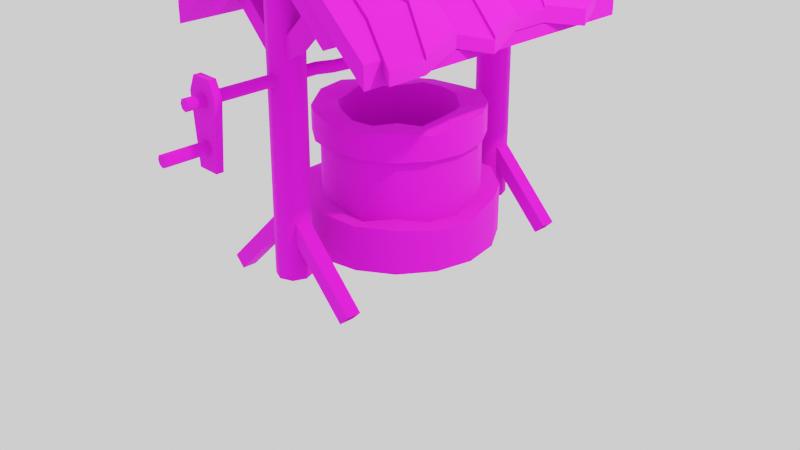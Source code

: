 # Source: well.blend  (saved by Blender 2.90.8; exported with 4.5.12 LTS)
import bpy
from mathutils import Matrix  # noqa: F401  (used for matrix-valued properties, if any)

bpy.ops.wm.read_factory_settings(use_empty=True)
scene = bpy.context.scene
scene.name = 'Scene'

# ---- collections
col_collection = bpy.data.collections.new('Collection'); scene.collection.children.link(col_collection)

# ---- images (referenced by path relative to the original .blend; pixels are not part of the script)
import os
ASSET_DIR = os.environ.get("B2B_ASSET_DIR", "")  # directory of the original .blend (textures are referenced by path, not embedded)
HERE = os.path.dirname(os.path.abspath(__file__))  # packed textures are extracted next to this script under _unpacked/

def load_image(name, relpath, width, height, colorspace="sRGB"):
    """Load a texture the original file referenced (path relative to the .blend, or extracted next to this script)."""
    p = next((c for c in (os.path.join(HERE, relpath), os.path.join(ASSET_DIR, relpath)) if relpath and os.path.exists(c)), "")
    if p:
        img = bpy.data.images.load(p, check_existing=True)
        img.name = name
    else:  # same state as the original file: an image datablock whose file is absent (Cycles renders it pink)
        img = bpy.data.images.new(name, width, height)
        img.source = "FILE"
        img.filepath = "//" + (relpath or name)
    img.colorspace_settings.name = colorspace
    return img
img_well_png = load_image('well.png', 'well.png', 1024, 1024, 'sRGB')
img_well2 = load_image('Well2', '', 1024, 1024, 'sRGB')

# ---- materials (node trees are filled in below, after node groups)
mat_material_001 = bpy.data.materials.new('Material.001')

# ---- node groups
ng_auto_smooth = bpy.data.node_groups.new('Auto Smooth', 'GeometryNodeTree')
_s = ng_auto_smooth.interface.new_socket(name='Geometry', in_out='OUTPUT', socket_type='NodeSocketGeometry')
_s = ng_auto_smooth.interface.new_socket(name='Geometry', in_out='INPUT', socket_type='NodeSocketGeometry')
_s = ng_auto_smooth.interface.new_socket(name='Angle', in_out='INPUT', socket_type='NodeSocketFloat')
_s.subtype = 'ANGLE'
_s.min_value = 0.0
_s.max_value = 3.142
ng_auto_smooth.is_modifier = True
_N = ng_auto_smooth.nodes; _L = ng_auto_smooth.links
n0 = _N.new('NodeGroupOutput'); n0.name = 'Group Output'; n0.location = (480, -100)
n1 = _N.new('NodeGroupInput'); n1.name = 'Group Input'; n1.location = (-420, -300)
n2 = _N.new('NodeGroupInput'); n2.name = 'Group Input.001'; n2.location = (-60, -100)
n3 = _N.new('GeometryNodeSetShadeSmooth'); n3.name = 'Set Shade Smooth'; n3.location = (120, -100)
n3.domain = 'EDGE'
n4 = _N.new('GeometryNodeSetShadeSmooth'); n4.name = 'Set Shade Smooth.001'; n4.location = (300, -100)
n5 = _N.new('GeometryNodeInputMeshEdgeAngle'); n5.name = 'Edge Angle'; n5.location = (-420, -220)
n6 = _N.new('GeometryNodeInputEdgeSmooth'); n6.name = 'Is Edge Smooth'; n6.location = (-60, -160)
n7 = _N.new('GeometryNodeInputShadeSmooth'); n7.name = 'Is Face Smooth'; n7.location = (-240, -340)
n8 = _N.new('FunctionNodeBooleanMath'); n8.name = 'Boolean Math'; n8.location = (-60, -220)
n9 = _N.new('FunctionNodeCompare'); n9.name = 'Compare'; n9.location = (-240, -180)
n9.operation = 'LESS_EQUAL'
_L.new(n5.outputs[0], n9.inputs[0])
_L.new(n4.outputs[0], n0.inputs[0])
_L.new(n1.outputs[1], n9.inputs[1])
_L.new(n9.outputs[0], n8.inputs[0])
_L.new(n7.outputs[0], n8.inputs[1])
_L.new(n2.outputs[0], n3.inputs[0])
_L.new(n6.outputs[0], n3.inputs[1])
_L.new(n3.outputs[0], n4.inputs[0])
_L.new(n8.outputs[0], n3.inputs[2])
n0.is_active_output = True

# ---- material node trees
mat_material_001.use_nodes = True; mat_material_001.node_tree.nodes.clear()
_N = mat_material_001.node_tree.nodes; _L = mat_material_001.node_tree.links
n0 = _N.new('ShaderNodeMapping'); n0.name = 'Mapping'; n0.location = (-606, 221)
n0.width = 240
n1 = _N.new('ShaderNodeTexCoord'); n1.name = 'Texture Coordinate'; n1.location = (-806, 204)
n2 = _N.new('ShaderNodeTexImage'); n2.name = 'Image Texture'; n2.location = (-258, 277)
n2.image = img_well_png
n3 = _N.new('ShaderNodeOutputMaterial'); n3.name = 'Material Output'; n3.location = (777, 292)
n4 = _N.new('ShaderNodeBsdfPrincipled'); n4.name = 'Principled BSDF'; n4.location = (479, 302)
n4.distribution = 'GGX'
n4.subsurface_method = 'BURLEY'
n4.inputs[2].default_value = 1.0
n4.inputs[3].default_value = 1.45
n4.inputs[27].default_value = (0.0, 0.0, 0.0, 1.0)
n4.inputs[28].default_value = 1.0
n5 = _N.new('ShaderNodeMix'); n5.name = 'Mix'; n5.location = (82, 237)
n5.data_type = 'RGBA'
n5.blend_type = 'MULTIPLY'
n6 = _N.new('ShaderNodeAmbientOcclusion'); n6.name = 'Ambient Occlusion'; n6.location = (-170, -53)
n7 = _N.new('ShaderNodeTexImage'); n7.name = 'Image Texture.001'; n7.location = (106, -171)
n7.image = img_well2
_L.new(n4.outputs[0], n3.inputs[0])
_L.new(n2.outputs[0], n5.inputs[6])
_L.new(n0.outputs[0], n2.inputs[0])
_L.new(n1.outputs[2], n0.inputs[0])
_L.new(n6.outputs[0], n5.inputs[7])
_L.new(n5.outputs[2], n4.inputs[0])
n3.is_active_output = True

# ---- world
world_world = bpy.data.worlds.new('World'); scene.world = world_world
world_world.use_nodes = True; world_world.node_tree.nodes.clear()
_N = world_world.node_tree.nodes; _L = world_world.node_tree.links
n0 = _N.new('ShaderNodeOutputWorld'); n0.name = 'World Output'; n0.location = (300, 300)
n1 = _N.new('ShaderNodeBackground'); n1.name = 'Background'; n1.location = (10, 300)
n1.inputs[0].default_value = (1.0, 1.0, 1.0, 1.0)
_L.new(n1.outputs[0], n0.inputs[0])
n0.is_active_output = True
world_world.color = (0.05088, 0.05088, 0.05088)
world_world.use_sun_shadow = False
world_world.sun_shadow_jitter_overblur = 0.0

# ---- cameras
cam_camera = bpy.data.cameras.new('Camera')
cam_camera.clip_end = 100.0
cam_camera.ortho_scale = 7.314

# ---- lights
light_light = bpy.data.lights.new('Light', 'POINT')
light_light.color = (1.0, 0.7304, 0.5025)
light_light.transmission_factor = 0.0
light_light.energy = 2000.0
light_light.shadow_soft_size = 0.1
light_light.shadow_maximum_resolution = 0.006
light_light.use_absolute_resolution = True

# ---- meshes
me_circle = bpy.data.meshes.new('Circle')
me_circle.from_pydata([(0.0, 1.0, -0.09568), (-0.3827, 0.9239, -0.09568), (-0.7071, 0.7071, -0.09568), (-0.9239, 0.3827, -0.09568), (-1.0, -4.371e-08, -0.09568), (-0.9239, -0.3827, -0.09568), (-0.7071, -0.7071, -0.09568), (-0.3827, -0.9239, -0.09568), (-1.51e-07, -1.0, -0.09568), (0.3827, -0.9239, -0.09568), (0.7071, -0.7071, -0.09568), (0.9239, -0.3827, -0.09568), (1.0, 1.192e-08, -0.09568), (0.9239, 0.3827, -0.09568), (0.7071, 0.7071, -0.09568), (0.3827, 0.9239, -0.09568), (0.0, 1.0, 0.3652), (-0.3827, 0.9239, 0.396), (-0.7071, 0.7071, 0.3366), (-0.9239, 0.3827, 0.2927), (-1.0, -4.371e-08, 0.3652), (-0.9239, -0.3827, 0.396), (-0.7071, -0.7071, 0.3261), (-0.3827, -0.9239, 0.3366), (-1.51e-07, -1.0, 0.3951), (0.3827, -0.9239, 0.3652), (0.7071, -0.7071, 0.3652), (0.9239, -0.3827, 0.3366), (1.0, 1.192e-08, 0.3366), (0.9239, 0.3827, 0.4246), (0.7071, 0.7071, 0.396), (0.3827, 0.9239, 0.4246), (-0.003412, 0.8116, 0.396), (-0.3159, 0.7494, 0.396), (-0.5809, 0.5724, 0.396), (-0.7579, 0.3074, 0.3366), (-0.8201, -0.005106, 0.396), (-0.7422, -0.3024, 0.396), (-0.5465, -0.5465, 0.396), (-0.2958, -0.714, 0.396), (-0.003412, -0.7906, 0.3891), (0.3091, -0.7596, 0.3366), (0.5741, -0.5826, 0.396), (0.7511, -0.3176, 0.3366), (0.8133, -0.005106, 0.3366), (0.7511, 0.3074, 0.396), (0.5741, 0.5724, 0.396), (0.3091, 0.7494, 0.396), (-0.003412, 0.8116, 0.9712), (-0.3159, 0.7494, 0.9712), (-0.5809, 0.5724, 0.9712), (-0.7579, 0.3074, 0.9712), (-0.8201, -0.005106, 0.9712), (-0.7422, -0.3024, 0.9712), (-0.5465, -0.5465, 0.9712), (-0.2958, -0.714, 0.9712), (-0.003412, -0.7906, 0.9712), (0.3091, -0.7596, 0.9712), (0.5741, -0.5826, 0.9712), (0.7511, -0.3176, 0.9712), (0.8133, -0.005106, 0.9712), (0.7511, 0.3074, 0.9712), (0.5741, 0.5724, 0.9712), (0.3091, 0.7494, 0.9712), (3.254e-10, 0.8549, 0.9712), (-0.3271, 0.7898, 0.9712), (-0.6045, 0.6045, 0.9712), (-0.7898, 0.3271, 0.9712), (-0.8549, -3.535e-08, 0.9712), (-0.7898, -0.3271, 0.9712), (-0.6045, -0.6045, 0.9712), (-0.3271, -0.7898, 0.9712), (-1.288e-07, -0.8549, 0.9712), (0.3271, -0.7898, 0.9712), (0.6045, -0.6045, 0.9712), (0.7898, -0.3271, 0.9712), (0.8549, 1.221e-08, 0.9712), (0.7898, 0.3271, 0.9712), (0.6045, 0.6045, 0.9712), (0.3271, 0.7898, 0.9712), (3.254e-10, 0.8549, 1.217), (-0.3271, 0.7898, 1.217), (-0.6045, 0.6045, 1.217), (-0.7898, 0.3271, 1.217), (-0.8549, -3.535e-08, 1.265), (-0.7898, -0.3271, 1.265), (-0.6045, -0.6045, 1.217), (-0.3271, -0.7898, 1.265), (-1.288e-07, -0.8549, 1.217), (0.3271, -0.7898, 1.217), (0.6045, -0.6045, 1.265), (0.7898, -0.3271, 1.217), (0.8549, 1.221e-08, 1.265), (0.7898, 0.3271, 1.265), (0.6045, 0.6045, 1.265), (0.3271, 0.7898, 1.265), (-1.509e-08, 0.5945, 1.265), (-0.2275, 0.5492, 1.265), (-0.4204, 0.4204, 1.217), (-0.5492, 0.2275, 1.217), (-0.5945, -2.685e-08, 1.265), (-0.5492, -0.2275, 1.217), (-0.4204, -0.4204, 1.265), (-0.2275, -0.5492, 1.265), (-1.049e-07, -0.5945, 1.217), (0.2275, -0.5492, 1.217), (0.4204, -0.4204, 1.265), (0.5492, -0.2275, 1.217), (0.5945, 6.223e-09, 1.265), (0.5492, 0.2275, 1.265), (0.4204, 0.4204, 1.217), (0.2275, 0.5492, 1.265), (-1.509e-08, 0.5945, 0.07221), (-0.2275, 0.5492, 0.07221), (-0.4204, 0.4204, 0.07221), (-0.5492, 0.2275, 0.07221), (-0.5945, -2.685e-08, 0.07221), (-0.5492, -0.2275, 0.07221), (-0.4204, -0.4204, 0.07221), (-0.2275, -0.5492, 0.07221), (-1.049e-07, -0.5945, 0.07221), (0.2275, -0.5492, 0.07221), (0.4204, -0.4204, 0.07221), (0.5492, -0.2275, 0.07221), (0.5945, 6.223e-09, 0.07221), (0.5492, 0.2275, 0.07221), (0.4204, 0.4204, 0.07221), (0.2275, 0.5492, 0.07221), (-4.703e-08, 5.588e-09, 0.07221)], [], [(12, 28, 27, 11), (5, 21, 20, 4), (13, 29, 28, 12), (6, 22, 21, 5), (14, 30, 29, 13), (7, 23, 22, 6), (15, 31, 30, 14), (8, 24, 23, 7), (1, 17, 16, 0), (0, 16, 31, 15), (9, 25, 24, 8), (2, 18, 17, 1), (10, 26, 25, 9), (3, 19, 18, 2), (11, 27, 26, 10), (4, 20, 19, 3), (19, 35, 34, 18), (27, 43, 42, 26), (20, 36, 35, 19), (28, 44, 43, 27), (21, 37, 36, 20), (29, 45, 44, 28), (22, 38, 37, 21), (30, 46, 45, 29), (23, 39, 38, 22), (31, 47, 46, 30), (24, 40, 39, 23), (17, 33, 32, 16), (16, 32, 47, 31), (25, 41, 40, 24), (18, 34, 33, 17), (26, 42, 41, 25), (40, 56, 55, 39), (33, 49, 48, 32), (32, 48, 63, 47), (41, 57, 56, 40), (34, 50, 49, 33), (42, 58, 57, 41), (35, 51, 50, 34), (43, 59, 58, 42), (36, 52, 51, 35), (44, 60, 59, 43), (37, 53, 52, 36), (45, 61, 60, 44), (38, 54, 53, 37), (46, 62, 61, 45), (39, 55, 54, 38), (47, 63, 62, 46), (61, 77, 76, 60), (54, 70, 69, 53), (62, 78, 77, 61), (55, 71, 70, 54), (63, 79, 78, 62), (56, 72, 71, 55), (49, 65, 64, 48), (48, 64, 79, 63), (57, 73, 72, 56), (50, 66, 65, 49), (58, 74, 73, 57), (51, 67, 66, 50), (59, 75, 74, 58), (52, 68, 67, 51), (60, 76, 75, 59), (53, 69, 68, 52), (75, 91, 90, 74), (68, 84, 83, 67), (76, 92, 91, 75), (69, 85, 84, 68), (77, 93, 92, 76), (70, 86, 85, 69), (78, 94, 93, 77), (71, 87, 86, 70), (79, 95, 94, 78), (72, 88, 87, 71), (65, 81, 80, 64), (64, 80, 95, 79), (73, 89, 88, 72), (66, 82, 81, 65), (74, 90, 89, 73), (67, 83, 82, 66), (81, 97, 96, 80), (80, 96, 111, 95), (89, 105, 104, 88), (82, 98, 97, 81), (90, 106, 105, 89), (83, 99, 98, 82), (91, 107, 106, 90), (84, 100, 99, 83), (92, 108, 107, 91), (85, 101, 100, 84), (93, 109, 108, 92), (86, 102, 101, 85), (94, 110, 109, 93), (87, 103, 102, 86), (95, 111, 110, 94), (88, 104, 103, 87), (102, 118, 117, 101), (110, 126, 125, 109), (103, 119, 118, 102), (111, 127, 126, 110), (104, 120, 119, 103), (97, 113, 112, 96), (96, 112, 127, 111), (105, 121, 120, 104), (98, 114, 113, 97), (106, 122, 121, 105), (99, 115, 114, 98), (107, 123, 122, 106), (100, 116, 115, 99), (108, 124, 123, 107), (101, 117, 116, 100), (109, 125, 124, 108), (123, 128, 122), (116, 128, 115), (124, 128, 123), (117, 128, 116), (125, 128, 124), (118, 128, 117), (126, 128, 125), (119, 128, 118), (127, 128, 126), (120, 128, 119), (113, 128, 112), (112, 128, 127), (121, 128, 120), (114, 128, 113), (122, 128, 121), (115, 128, 114)])
me_circle.polygons.foreach_set('use_smooth', [True] * 128)
_uv = me_circle.uv_layers.new(name='UVMap')
_uv.uv.foreach_set('vector', [0.5407, 0.8791, 0.531, 0.8791, 0.531, 0.8871, 0.5407, 0.8871, 0.9553, 0.4147, 0.9664, 0.4147, 0.9657, 0.406, 0.9553, 0.406, 0.5407, 0.8704, 0.529, 0.8704, 0.531, 0.8791, 0.5407, 0.8791, 0.9553, 0.4227, 0.9648, 0.4227, 0.9664, 0.4147, 0.9553, 0.4147, 0.5407, 0.8623, 0.5296, 0.8623, 0.529, 0.8704, 0.5407, 0.8704, 0.8429, 0.9189, 0.8526, 0.9189, 0.8524, 0.9126, 0.8429, 0.9126, 0.5407, 0.8426, 0.529, 0.8426, 0.5296, 0.8487, 0.5407, 0.8487, 0.8429, 0.9269, 0.854, 0.9269, 0.8526, 0.9189, 0.8429, 0.9189, 0.5407, 0.8258, 0.5296, 0.8258, 0.5303, 0.8345, 0.5407, 0.8345, 0.5407, 0.8345, 0.5303, 0.8345, 0.529, 0.8426, 0.5407, 0.8426, 0.8429, 0.9356, 0.8533, 0.9356, 0.854, 0.9269, 0.8429, 0.9269, 0.5407, 0.8178, 0.531, 0.8178, 0.5296, 0.8258, 0.5407, 0.8258, 0.8429, 0.9436, 0.8533, 0.9436, 0.8533, 0.9356, 0.8429, 0.9356, 0.5407, 0.8116, 0.532, 0.8116, 0.531, 0.8178, 0.5407, 0.8178, 0.5407, 0.8871, 0.531, 0.8871, 0.5303, 0.8933, 0.5407, 0.8933, 0.9553, 0.406, 0.9657, 0.406, 0.9641, 0.398, 0.9553, 0.398, 0.2168, 0.7496, 0.2177, 0.7456, 0.2111, 0.7428, 0.2087, 0.7462, 0.2256, 0.7058, 0.2249, 0.7099, 0.2316, 0.7126, 0.2337, 0.7091, 0.2256, 0.7495, 0.2249, 0.7455, 0.2177, 0.7456, 0.2168, 0.7496, 0.2168, 0.7058, 0.2178, 0.7099, 0.2249, 0.7099, 0.2256, 0.7058, 0.2337, 0.7462, 0.2311, 0.7426, 0.2249, 0.7455, 0.2256, 0.7495, 0.2087, 0.7091, 0.2111, 0.7125, 0.2178, 0.7099, 0.2168, 0.7058, 0.2399, 0.7401, 0.2357, 0.7372, 0.2311, 0.7426, 0.2337, 0.7462, 0.2025, 0.7152, 0.2061, 0.7176, 0.2111, 0.7125, 0.2087, 0.7091, 0.2433, 0.732, 0.2383, 0.731, 0.2357, 0.7372, 0.2399, 0.7401, 0.1991, 0.7232, 0.2033, 0.7241, 0.2061, 0.7176, 0.2025, 0.7152, 0.2433, 0.7233, 0.2387, 0.7243, 0.2383, 0.731, 0.2433, 0.732, 0.2025, 0.74, 0.206, 0.7378, 0.2033, 0.7312, 0.1991, 0.732, 0.1991, 0.732, 0.2033, 0.7312, 0.2033, 0.7241, 0.1991, 0.7232, 0.2399, 0.7153, 0.2366, 0.7176, 0.2387, 0.7243, 0.2433, 0.7233, 0.2087, 0.7462, 0.2111, 0.7428, 0.206, 0.7378, 0.2025, 0.74, 0.2337, 0.7091, 0.2316, 0.7126, 0.2366, 0.7176, 0.2399, 0.7153, 0.9191, 0.9223, 0.906, 0.9223, 0.906, 0.9284, 0.919, 0.9284, 0.3904, 0.736, 0.4034, 0.736, 0.4034, 0.7289, 0.3904, 0.7289, 0.3904, 0.7289, 0.4034, 0.7289, 0.4034, 0.7224, 0.3904, 0.7224, 0.9203, 0.9153, 0.906, 0.9153, 0.906, 0.9223, 0.9191, 0.9223, 0.3904, 0.7426, 0.4034, 0.7426, 0.4034, 0.736, 0.3904, 0.736, 0.919, 0.9088, 0.906, 0.9088, 0.906, 0.9153, 0.9203, 0.9153, 0.3891, 0.7476, 0.4034, 0.7476, 0.4034, 0.7426, 0.3904, 0.7426, 0.9336, 0.4183, 0.9193, 0.4183, 0.9193, 0.4233, 0.9322, 0.4233, 0.7553, 0.4079, 0.7682, 0.4079, 0.7682, 0.4013, 0.7539, 0.4013, 0.9336, 0.4117, 0.9193, 0.4117, 0.9193, 0.4183, 0.9336, 0.4183, 0.7553, 0.4147, 0.7682, 0.4147, 0.7682, 0.4079, 0.7553, 0.4079, 0.9322, 0.4046, 0.9193, 0.4046, 0.9193, 0.4117, 0.9336, 0.4117, 0.7553, 0.4209, 0.7682, 0.4209, 0.7682, 0.4147, 0.7553, 0.4147, 0.9322, 0.3981, 0.9193, 0.3981, 0.9193, 0.4046, 0.9322, 0.4046, 0.919, 0.9284, 0.906, 0.9284, 0.906, 0.9332, 0.919, 0.9332, 0.3904, 0.7224, 0.4034, 0.7224, 0.4034, 0.7173, 0.3904, 0.7173, 0.7576, 0.9281, 0.7566, 0.9282, 0.7595, 0.9351, 0.7603, 0.9346, 0.7925, 0.9278, 0.7943, 0.9282, 0.7943, 0.9207, 0.7931, 0.9209, 0.7576, 0.921, 0.7566, 0.9207, 0.7566, 0.9282, 0.7576, 0.9281, 0.7899, 0.934, 0.7915, 0.9351, 0.7943, 0.9282, 0.7925, 0.9278, 0.7603, 0.9144, 0.7595, 0.9139, 0.7566, 0.9207, 0.7576, 0.921, 0.7854, 0.9391, 0.7862, 0.9403, 0.7915, 0.9351, 0.7899, 0.934, 0.772, 0.9066, 0.7717, 0.9058, 0.7648, 0.9086, 0.7654, 0.9094, 0.7654, 0.9094, 0.7648, 0.9086, 0.7595, 0.9139, 0.7603, 0.9144, 0.7792, 0.9424, 0.7792, 0.9432, 0.7862, 0.9403, 0.7854, 0.9391, 0.7792, 0.9066, 0.7792, 0.9058, 0.7717, 0.9058, 0.772, 0.9066, 0.772, 0.9424, 0.7717, 0.9432, 0.7792, 0.9432, 0.7792, 0.9424, 0.7858, 0.9094, 0.7862, 0.9086, 0.7792, 0.9058, 0.7792, 0.9066, 0.7654, 0.9397, 0.7648, 0.9403, 0.7717, 0.9432, 0.772, 0.9424, 0.7909, 0.9144, 0.7915, 0.9139, 0.7862, 0.9086, 0.7858, 0.9094, 0.7603, 0.9346, 0.7595, 0.9351, 0.7648, 0.9403, 0.7654, 0.9397, 0.7931, 0.9209, 0.7943, 0.9207, 0.7915, 0.9139, 0.7909, 0.9144, 0.6305, 0.9708, 0.6249, 0.9708, 0.6239, 0.9761, 0.6305, 0.9761, 0.779, 0.416, 0.7724, 0.416, 0.7735, 0.4228, 0.779, 0.4228, 0.6305, 0.964, 0.6239, 0.964, 0.6249, 0.9708, 0.6305, 0.9708, 0.779, 0.4086, 0.7724, 0.4086, 0.7724, 0.416, 0.779, 0.416, 0.6305, 0.9565, 0.6239, 0.9565, 0.6239, 0.964, 0.6305, 0.964, 0.779, 0.4016, 0.7735, 0.4016, 0.7724, 0.4086, 0.779, 0.4086, 0.6305, 0.9496, 0.6239, 0.9496, 0.6239, 0.9565, 0.6305, 0.9565, 0.6146, 0.955, 0.6212, 0.955, 0.6201, 0.9497, 0.6146, 0.9497, 0.7408, 0.9085, 0.7474, 0.9085, 0.7474, 0.9033, 0.7408, 0.9033, 0.6146, 0.9619, 0.6201, 0.9619, 0.6212, 0.955, 0.6146, 0.955, 0.7408, 0.9229, 0.7463, 0.9229, 0.7463, 0.9154, 0.7408, 0.9154, 0.7408, 0.9154, 0.7463, 0.9154, 0.7474, 0.9085, 0.7408, 0.9085, 0.6146, 0.9693, 0.6201, 0.9693, 0.6201, 0.9619, 0.6146, 0.9619, 0.7408, 0.9297, 0.7463, 0.9297, 0.7463, 0.9229, 0.7408, 0.9229, 0.6146, 0.9762, 0.6212, 0.9762, 0.6201, 0.9693, 0.6146, 0.9693, 0.7408, 0.935, 0.7463, 0.935, 0.7463, 0.9297, 0.7408, 0.9297, 0.2129, 0.9097, 0.2141, 0.9154, 0.2193, 0.9154, 0.2204, 0.9097, 0.2204, 0.9097, 0.2193, 0.9154, 0.2241, 0.9173, 0.2274, 0.9125, 0.2204, 0.947, 0.2193, 0.9414, 0.2141, 0.9414, 0.2129, 0.947, 0.206, 0.9125, 0.2092, 0.9173, 0.2141, 0.9154, 0.2129, 0.9097, 0.2274, 0.9442, 0.2241, 0.9394, 0.2193, 0.9414, 0.2204, 0.947, 0.2007, 0.9178, 0.2056, 0.921, 0.2092, 0.9173, 0.206, 0.9125, 0.2327, 0.9389, 0.2278, 0.9357, 0.2241, 0.9394, 0.2274, 0.9442, 0.1978, 0.9246, 0.2036, 0.9258, 0.2056, 0.921, 0.2007, 0.9178, 0.2356, 0.9321, 0.2298, 0.9309, 0.2278, 0.9357, 0.2327, 0.9389, 0.1978, 0.9321, 0.2036, 0.9309, 0.2036, 0.9258, 0.1978, 0.9246, 0.2356, 0.9246, 0.2298, 0.9258, 0.2298, 0.9309, 0.2356, 0.9321, 0.2007, 0.9389, 0.2056, 0.9357, 0.2036, 0.9309, 0.1978, 0.9321, 0.2327, 0.9178, 0.2278, 0.921, 0.2298, 0.9258, 0.2356, 0.9246, 0.206, 0.9442, 0.2093, 0.9394, 0.2056, 0.9357, 0.2007, 0.9389, 0.2274, 0.9125, 0.2241, 0.9173, 0.2278, 0.921, 0.2327, 0.9178, 0.2129, 0.947, 0.2141, 0.9414, 0.2093, 0.9394, 0.206, 0.9442, 0.5202, 0.9437, 0.5202, 0.9703, 0.525, 0.9703, 0.525, 0.9448, 0.169, 0.9095, 0.169, 0.935, 0.1738, 0.935, 0.1738, 0.9084, 0.5165, 0.9437, 0.5165, 0.9703, 0.5202, 0.9703, 0.5202, 0.9437, 0.727, 0.9856, 0.727, 0.959, 0.7233, 0.959, 0.7233, 0.9846, 0.2077, 0.9609, 0.2077, 0.9864, 0.2126, 0.9864, 0.2126, 0.9598, 0.7371, 0.9856, 0.7371, 0.959, 0.7318, 0.959, 0.7318, 0.9856, 0.7318, 0.9856, 0.7318, 0.959, 0.727, 0.959, 0.727, 0.9856, 0.2025, 0.9609, 0.2025, 0.9864, 0.2077, 0.9864, 0.2077, 0.9609, 0.7419, 0.9846, 0.7419, 0.959, 0.7371, 0.959, 0.7371, 0.9856, 0.1977, 0.9598, 0.1977, 0.9864, 0.2025, 0.9864, 0.2025, 0.9609, 0.5351, 0.9448, 0.5351, 0.9703, 0.5388, 0.9703, 0.5388, 0.9448, 0.194, 0.9609, 0.194, 0.9864, 0.1977, 0.9864, 0.1977, 0.9598, 0.5302, 0.9437, 0.5302, 0.9703, 0.5351, 0.9703, 0.5351, 0.9448, 0.179, 0.9084, 0.179, 0.935, 0.1838, 0.935, 0.1838, 0.9095, 0.525, 0.9448, 0.525, 0.9703, 0.5302, 0.9703, 0.5302, 0.9437, 0.1738, 0.9084, 0.1738, 0.935, 0.179, 0.935, 0.179, 0.9084, 0.9289, 0.9646, 0.94, 0.9719, 0.9326, 0.9609, 0.9532, 0.9745, 0.94, 0.9719, 0.9512, 0.9793, 0.9269, 0.9693, 0.94, 0.9719, 0.9289, 0.9646, 0.9532, 0.9693, 0.94, 0.9719, 0.9532, 0.9745, 0.9269, 0.9745, 0.94, 0.9719, 0.9269, 0.9693, 0.9512, 0.9646, 0.94, 0.9719, 0.9532, 0.9693, 0.9289, 0.9793, 0.94, 0.9719, 0.9269, 0.9745, 0.9475, 0.9609, 0.94, 0.9719, 0.9512, 0.9646, 0.9326, 0.9829, 0.94, 0.9719, 0.9289, 0.9793, 0.9427, 0.9589, 0.94, 0.9719, 0.9475, 0.9609, 0.9427, 0.9849, 0.94, 0.9719, 0.9374, 0.9849, 0.9374, 0.9849, 0.94, 0.9719, 0.9326, 0.9829, 0.9374, 0.9589, 0.94, 0.9719, 0.9427, 0.9589, 0.9475, 0.9829, 0.94, 0.9719, 0.9427, 0.9849, 0.9326, 0.9609, 0.94, 0.9719, 0.9374, 0.9589, 0.9512, 0.9793, 0.94, 0.9719, 0.9475, 0.9829])
me_circle.materials.append(mat_material_001)
me_circle.use_remesh_fix_poles = True
me_circle.use_remesh_preserve_attributes = False
me_circle.use_mirror_vertex_groups = False
me_circle.update()
me_circle_001 = bpy.data.meshes.new('Circle.001')
me_circle_001.from_pydata([(8.524e-09, 0.7397, -0.3722), (-0.5231, 0.5231, -0.3722), (-0.7397, -3.234e-08, -0.3722), (-0.5231, -0.5231, -0.3722), (7.319e-08, -0.7397, -0.3722), (0.5231, -0.5231, -0.3722), (0.7397, 8.821e-09, -0.3722), (0.5231, 0.5231, -0.3722), (4.262e-08, 0.6277, 10.18), (-0.5138, 0.4148, 10.18), (-0.7267, -0.09899, 10.18), (-0.5138, -0.6128, 10.18), (1.062e-07, -0.8257, 10.18), (0.5138, -0.6128, 10.18), (0.7267, -0.09899, 10.18), (0.5138, 0.4148, 10.18)], [], [(6, 14, 13, 5), (4, 12, 11, 3), (2, 10, 9, 1), (7, 15, 14, 6), (5, 13, 12, 4), (3, 11, 10, 2), (1, 9, 8, 0), (0, 8, 15, 7)])
me_circle_001.polygons.foreach_set('use_smooth', [True] * 8)
_uv = me_circle_001.uv_layers.new(name='UVMap')
_uv.uv.foreach_set('vector', [0.7347, 0.4749, 0.7347, 0.7022, 0.7474, 0.7022, 0.7474, 0.4749, 0.3944, 0.376, 0.3944, 0.6034, 0.4072, 0.6034, 0.4072, 0.376, 0.9755, 0.9082, 0.9755, 0.6809, 0.9628, 0.6809, 0.9628, 0.9082, 0.7257, 0.4749, 0.7257, 0.7022, 0.7347, 0.7022, 0.7347, 0.4749, 0.7474, 0.4749, 0.7474, 0.7022, 0.7565, 0.7022, 0.7565, 0.4749, 0.9845, 0.9082, 0.9845, 0.6809, 0.9755, 0.6809, 0.9755, 0.9082, 0.9581, 0.2728, 0.9581, 0.04547, 0.9491, 0.04547, 0.9491, 0.2728, 0.9491, 0.2728, 0.9491, 0.04547, 0.9363, 0.04547, 0.9363, 0.2728])
me_circle_001.materials.append(mat_material_001)
me_circle_001.use_remesh_fix_poles = True
me_circle_001.use_remesh_preserve_attributes = False
me_circle_001.use_mirror_vertex_groups = False
me_circle_001.update()
me_cube_002 = bpy.data.meshes.new('Cube.002')
me_cube_002.from_pydata([(-2.654, -1.0, -1.0), (-2.654, -1.0, 1.0), (-2.654, 1.0, -1.0), (-2.654, 1.0, 1.0), (5.919, -1.0, -1.0), (5.919, -1.0, 1.0), (5.919, 1.0, -1.0), (5.919, 1.0, 1.0), (-2.564, -1.0, -0.8566), (-3.811, -1.0, -0.8566), (-2.564, 1.0, -0.8566), (-3.811, 1.0, -0.8566), (-2.564, -1.0, -14.61), (-3.811, -1.0, -14.61), (-2.564, 1.0, -14.61), (-3.811, 1.0, -14.61)], [], [(2, 3, 7, 6), (4, 5, 1, 0), (2, 6, 4, 0), (7, 3, 1, 5), (10, 14, 15, 11), (12, 8, 9, 13), (10, 8, 12, 14), (15, 13, 9, 11)])
_uv = me_cube_002.uv_layers.new(name='UVMap')
_uv.uv.foreach_set('vector', [0.05403, 0.6588, 0.009004, 0.6588, 0.009004, 0.4676, 0.05403, 0.4676, 0.2431, 0.6588, 0.1981, 0.6588, 0.1981, 0.4676, 0.2431, 0.4676, 0.458, 0.56, 0.458, 0.3688, 0.5031, 0.3688, 0.5031, 0.56, 0.377, 0.3688, 0.377, 0.56, 0.332, 0.56, 0.332, 0.3688, 0.7062, 0.06134, 0.7062, 0.3681, 0.6781, 0.3681, 0.6781, 0.06134, 0.4434, 0.3919, 0.4434, 0.6986, 0.4154, 0.6986, 0.4154, 0.3919, 0.2431, 0.3681, 0.1981, 0.3681, 0.1981, 0.06134, 0.2431, 0.06134, 0.07203, 0.06134, 0.1171, 0.06134, 0.1171, 0.3681, 0.07203, 0.3681])
me_cube_002.materials.append(mat_material_001)
me_cube_002.use_remesh_fix_poles = True
me_cube_002.use_remesh_preserve_attributes = False
me_cube_002.use_mirror_vertex_groups = False
me_cube_002.update()
me_circle_002 = bpy.data.meshes.new('Circle.002')
me_circle_002.from_pydata([(8.524e-09, 0.7397, -0.3722), (-0.5231, 0.5231, -0.3722), (-0.7397, -3.234e-08, -0.3722), (-0.5231, -0.5231, -0.3722), (7.319e-08, -0.7397, -0.3722), (0.5231, -0.5231, -0.3722), (0.7397, 8.821e-09, -0.3722), (0.5231, 0.5231, -0.3722), (-2.46e-08, 0.8257, 10.18), (-0.5138, 0.6128, 10.18), (-0.7267, 0.09899, 10.18), (-0.5138, -0.4148, 10.18), (3.892e-08, -0.6277, 10.18), (0.5138, -0.4148, 10.18), (0.7267, 0.09899, 10.18), (0.5138, 0.6128, 10.18)], [], [(6, 14, 13, 5), (4, 12, 11, 3), (2, 10, 9, 1), (7, 15, 14, 6), (5, 13, 12, 4), (3, 11, 10, 2), (1, 9, 8, 0), (0, 8, 15, 7)])
me_circle_002.polygons.foreach_set('use_smooth', [True] * 8)
_uv = me_circle_002.uv_layers.new(name='UVMap')
_uv.uv.foreach_set('vector', [0.6916, 0.4749, 0.6916, 0.7022, 0.7044, 0.7022, 0.7044, 0.4749, 0.5459, 0.7141, 0.5459, 0.9414, 0.5586, 0.9414, 0.5586, 0.7141, 0.9795, 0.2728, 0.9795, 0.04547, 0.9668, 0.04547, 0.9668, 0.2728, 0.6826, 0.4749, 0.6826, 0.7022, 0.6916, 0.7022, 0.6916, 0.4749, 0.7044, 0.4749, 0.7044, 0.7022, 0.7134, 0.7022, 0.7134, 0.4749, 0.9885, 0.2728, 0.9885, 0.04547, 0.9795, 0.04547, 0.9795, 0.2728, 0.9541, 0.9082, 0.9541, 0.6809, 0.9451, 0.6809, 0.9451, 0.9082, 0.9451, 0.9082, 0.9451, 0.6809, 0.9323, 0.6809, 0.9323, 0.9082])
me_circle_002.materials.append(mat_material_001)
me_circle_002.use_remesh_fix_poles = True
me_circle_002.use_remesh_preserve_attributes = False
me_circle_002.use_mirror_vertex_groups = False
me_circle_002.update()
me_cube_003 = bpy.data.meshes.new('Cube.003')
me_cube_003.from_pydata([(-2.654, -1.0, -1.0), (-2.654, -1.0, 1.0), (-2.654, 1.0, -1.0), (-2.654, 1.0, 1.0), (5.919, -1.0, -1.0), (5.919, -1.0, 1.0), (5.919, 1.0, -1.0), (5.919, 1.0, 1.0), (-2.564, -1.0, -0.8566), (-3.811, -1.0, -0.8566), (-2.564, 1.0, -0.8566), (-3.811, 1.0, -0.8566), (-2.564, -1.0, -14.61), (-3.811, -1.0, -14.61), (-2.564, 1.0, -14.61), (-3.811, 1.0, -14.61)], [], [(2, 3, 7, 6), (4, 5, 1, 0), (2, 6, 4, 0), (7, 3, 1, 5), (10, 14, 15, 11), (12, 8, 9, 13), (10, 8, 12, 14), (15, 13, 9, 11)])
_uv = me_cube_003.uv_layers.new(name='UVMap')
_uv.uv.foreach_set('vector', [0.1171, 0.6588, 0.07203, 0.6588, 0.07203, 0.4676, 0.1171, 0.4676, 0.1801, 0.6588, 0.1351, 0.6588, 0.1351, 0.4676, 0.1801, 0.4676, 0.5792, 0.5677, 0.5792, 0.3766, 0.6242, 0.3766, 0.6242, 0.5677, 0.3061, 0.3766, 0.3061, 0.5677, 0.2611, 0.5677, 0.2611, 0.3766, 0.6669, 0.06134, 0.6669, 0.3681, 0.6388, 0.3681, 0.6388, 0.06134, 0.7455, 0.06134, 0.7455, 0.3681, 0.7174, 0.3681, 0.7174, 0.06134, 0.1351, 0.06134, 0.1801, 0.06134, 0.1801, 0.3681, 0.1351, 0.3681, 0.009004, 0.06134, 0.05403, 0.06134, 0.05403, 0.3681, 0.009004, 0.3681])
me_cube_003.materials.append(mat_material_001)
me_cube_003.use_remesh_fix_poles = True
me_cube_003.use_remesh_preserve_attributes = False
me_cube_003.use_mirror_vertex_groups = False
me_cube_003.update()
me_circle_003 = bpy.data.meshes.new('Circle.003')
me_circle_003.from_pydata([(-3.99e-08, 0.7397, -4.8), (-0.5231, 0.5231, -4.8), (-0.7397, -3.606e-08, -4.8), (-0.5231, -0.5231, -4.8), (2.477e-08, -0.7397, -4.8), (0.5231, -0.5231, -4.8), (0.7397, 5.096e-09, -4.8), (0.5231, 0.5231, -4.8), (-3.99e-08, 0.7397, 6.029), (-0.5231, 0.5231, 6.029), (-0.7397, 2.052e-07, 6.029), (-0.5231, -0.5231, 6.029), (2.477e-08, -0.7397, 6.029), (0.5231, -0.5231, 6.029), (0.7397, 2.464e-07, 6.029), (0.5231, 0.5231, 6.029), (-3.725e-09, 8.568e-07, -4.8), (-3.725e-09, 1.601e-06, 6.029), (0.5504, -1.484, -1.195), (0.5231, -0.5231, 2.419), (0.7397, 1.66e-07, 2.419), (0.7656, -0.9609, -1.199), (-0.4957, -1.488, -1.197), (-0.5231, -0.5231, 2.419), (2.477e-08, -0.7397, 2.419), (0.02801, -1.702, -1.194), (-0.4986, -0.4425, -1.207), (-0.5231, 0.5231, 2.419), (-0.7397, 1.248e-07, 2.419), (-0.7138, -0.9658, -1.202), (0.5231, 0.5231, 2.419), (0.5475, -0.4391, -1.205), (0.02379, -0.2243, -1.208), (-3.99e-08, 0.7397, 2.419), (0.7397, 6.044e-08, -2.316), (2.477e-08, -0.7397, -2.316), (-0.7397, 1.928e-08, -2.316), (0.5231, 0.5231, -2.316), (0.5231, -0.5231, -2.316), (-0.5231, -0.5231, -2.316), (-0.5231, 0.5231, -2.316), (-3.99e-08, 0.7397, -2.316), (0.4218, -0.8848, 1.852), (0.6369, -0.3615, 1.847), (-0.6243, -0.8882, 1.849), (-0.1007, -1.103, 1.853), (-0.6273, 0.157, 1.839), (-0.8425, -0.3663, 1.844), (0.4188, 0.1604, 1.841), (-0.1049, 0.3751, 1.838)], [], [(20, 14, 13, 19), (24, 12, 11, 23), (28, 10, 9, 27), (30, 15, 14, 20), (19, 13, 12, 24), (23, 11, 10, 28), (27, 9, 8, 33), (33, 8, 15, 30), (5, 16, 6), (3, 16, 4), (1, 16, 2), (6, 16, 7), (4, 16, 5), (2, 16, 3), (0, 16, 1), (7, 16, 0), (15, 17, 14), (13, 17, 12), (11, 17, 10), (9, 17, 8), (8, 17, 15), (14, 17, 13), (12, 17, 11), (10, 17, 9), (41, 32, 31, 37), (49, 33, 30, 48), (40, 26, 32, 41), (46, 27, 33, 49), (39, 22, 29, 36), (44, 23, 28, 47), (38, 18, 25, 35), (42, 19, 24, 45), (37, 31, 21, 34), (48, 30, 20, 43), (36, 29, 26, 40), (47, 28, 27, 46), (35, 25, 22, 39), (45, 24, 23, 44), (34, 21, 18, 38), (43, 20, 19, 42), (6, 34, 38, 5), (4, 35, 39, 3), (2, 36, 40, 1), (7, 37, 34, 6), (5, 38, 35, 4), (3, 39, 36, 2), (1, 40, 41, 0), (0, 41, 37, 7), (21, 43, 42, 18), (25, 45, 44, 22), (29, 47, 46, 26), (31, 48, 43, 21), (18, 42, 45, 25), (22, 44, 47, 29), (26, 46, 49, 32), (32, 49, 48, 31)])
me_circle_003.polygons.foreach_set('use_smooth', [True] * 56)
_uv = me_circle_003.uv_layers.new(name='UVMap')
_uv.uv.foreach_set('vector', [0.6159, 0.1288, 0.6159, 0.04833, 0.6032, 0.04833, 0.6032, 0.1288, 0.5408, 0.4598, 0.5451, 0.3795, 0.5324, 0.3788, 0.528, 0.4591, 0.2911, 0.2093, 0.2911, 0.2897, 0.3038, 0.2897, 0.3038, 0.2093, 0.6249, 0.1291, 0.6249, 0.04859, 0.6159, 0.04833, 0.6159, 0.1288, 0.5498, 0.4598, 0.5542, 0.3795, 0.5451, 0.3795, 0.5408, 0.4598, 0.2821, 0.2095, 0.2821, 0.29, 0.2911, 0.2897, 0.2911, 0.2093, 0.3038, 0.2093, 0.3038, 0.2897, 0.3128, 0.29, 0.3128, 0.2095, 0.6612, 0.556, 0.6566, 0.477, 0.6439, 0.4777, 0.6485, 0.5567, 0.7552, 0.9657, 0.7706, 0.972, 0.7642, 0.9567, 0.7642, 0.9872, 0.7706, 0.972, 0.7552, 0.9783, 0.786, 0.9783, 0.7706, 0.972, 0.777, 0.9872, 0.7642, 0.9567, 0.7706, 0.972, 0.777, 0.9567, 0.7552, 0.9783, 0.7706, 0.972, 0.7552, 0.9657, 0.777, 0.9872, 0.7706, 0.972, 0.7642, 0.9872, 0.786, 0.9657, 0.7706, 0.972, 0.786, 0.9783, 0.777, 0.9567, 0.7706, 0.972, 0.786, 0.9657, 0.5763, 0.9594, 0.5917, 0.9657, 0.5854, 0.9504, 0.5981, 0.9504, 0.5917, 0.9657, 0.6071, 0.9594, 0.6071, 0.972, 0.5917, 0.9657, 0.5981, 0.9809, 0.5854, 0.9809, 0.5917, 0.9657, 0.5763, 0.972, 0.5763, 0.972, 0.5917, 0.9657, 0.5763, 0.9594, 0.5854, 0.9504, 0.5917, 0.9657, 0.5981, 0.9504, 0.6071, 0.9594, 0.5917, 0.9657, 0.6071, 0.972, 0.5981, 0.9809, 0.5917, 0.9657, 0.5854, 0.9809, 0.6672, 0.6597, 0.6572, 0.6395, 0.6445, 0.6401, 0.6544, 0.6604, 0.6611, 0.5703, 0.6612, 0.556, 0.6485, 0.5567, 0.6483, 0.5709, 0.9175, 0.9649, 0.9175, 0.9433, 0.9056, 0.9479, 0.9056, 0.9694, 0.6701, 0.5714, 0.6703, 0.5571, 0.6612, 0.556, 0.6611, 0.5703, 0.2821, 0.104, 0.2622, 0.1292, 0.2712, 0.1288, 0.2911, 0.1037, 0.5284, 0.4723, 0.528, 0.4591, 0.5191, 0.4581, 0.5194, 0.4714, 0.9388, 0.3982, 0.9388, 0.4196, 0.9507, 0.4242, 0.9507, 0.4027, 0.5501, 0.4729, 0.5498, 0.4598, 0.5408, 0.4598, 0.5411, 0.4729, 0.6249, 0.2346, 0.6051, 0.2096, 0.5961, 0.2092, 0.6159, 0.2344, 0.6483, 0.5709, 0.6485, 0.5567, 0.6396, 0.5588, 0.6394, 0.5729, 0.2911, 0.1037, 0.2712, 0.1288, 0.284, 0.1287, 0.3038, 0.1037, 0.2826, 0.1965, 0.2911, 0.2093, 0.3038, 0.2093, 0.2953, 0.1964, 0.535, 0.5651, 0.5452, 0.5417, 0.5324, 0.5411, 0.5223, 0.5644, 0.5411, 0.4729, 0.5408, 0.4598, 0.528, 0.4591, 0.5284, 0.4723, 0.6159, 0.2344, 0.5961, 0.2092, 0.5834, 0.2091, 0.6032, 0.2344, 0.6075, 0.1415, 0.6159, 0.1288, 0.6032, 0.1288, 0.5948, 0.1414, 0.6159, 0.2897, 0.6159, 0.2344, 0.6032, 0.2344, 0.6032, 0.2897, 0.532, 0.6203, 0.535, 0.5651, 0.5223, 0.5644, 0.5193, 0.6196, 0.2911, 0.04833, 0.2911, 0.1037, 0.3038, 0.1037, 0.3038, 0.04833, 0.6249, 0.29, 0.6249, 0.2346, 0.6159, 0.2344, 0.6159, 0.2897, 0.541, 0.6203, 0.5441, 0.5651, 0.535, 0.5651, 0.532, 0.6203, 0.2821, 0.04859, 0.2821, 0.104, 0.2911, 0.1037, 0.2911, 0.04833, 0.3038, 0.04833, 0.3038, 0.1037, 0.3128, 0.104, 0.3128, 0.04859, 0.6703, 0.714, 0.6672, 0.6597, 0.6544, 0.6604, 0.6576, 0.7148, 0.5961, 0.2092, 0.6075, 0.1415, 0.5948, 0.1414, 0.5834, 0.2091, 0.5452, 0.5417, 0.5411, 0.4729, 0.5284, 0.4723, 0.5324, 0.5411, 0.2712, 0.1288, 0.2826, 0.1965, 0.2953, 0.1964, 0.284, 0.1287, 0.6051, 0.2096, 0.6165, 0.1419, 0.6075, 0.1415, 0.5961, 0.2092, 0.5542, 0.5417, 0.5501, 0.4729, 0.5411, 0.4729, 0.5452, 0.5417, 0.5324, 0.5411, 0.5284, 0.4723, 0.5194, 0.4714, 0.5235, 0.5402, 0.6663, 0.6406, 0.6701, 0.5714, 0.6611, 0.5703, 0.6572, 0.6395, 0.6572, 0.6395, 0.6611, 0.5703, 0.6483, 0.5709, 0.6445, 0.6401])
me_circle_003.materials.append(mat_material_001)
me_circle_003.use_remesh_fix_poles = True
me_circle_003.use_remesh_preserve_attributes = False
me_circle_003.use_mirror_vertex_groups = False
me_circle_003.update()
me_cube_004 = bpy.data.meshes.new('Cube.004')
me_cube_004.from_pydata([(-2.654, -1.0, -1.0), (-2.654, -1.0, 1.0), (-2.654, 1.0, -1.0), (-2.654, 1.0, 1.0), (3.945, -1.0, -1.0), (3.945, -1.0, 1.0), (3.945, 1.0, -1.0), (3.945, 1.0, 1.0), (3.811, -1.0, 9.371), (2.564, -1.0, 9.371), (3.811, 1.0, 9.371), (2.564, 1.0, 9.371), (3.811, -1.0, -1.216), (2.564, -1.0, -1.216), (3.811, 1.0, -1.216), (2.564, 1.0, -1.216)], [], [(2, 3, 7, 6), (4, 5, 1, 0), (2, 6, 4, 0), (7, 3, 1, 5), (10, 14, 15, 11), (12, 8, 9, 13), (10, 8, 12, 14), (15, 13, 9, 11)])
_uv = me_cube_004.uv_layers.new(name='UVMap')
_uv.uv.foreach_set('vector', [0.6855, 0.7771, 0.7305, 0.7771, 0.7305, 0.9243, 0.6855, 0.9243, 0.937, 0.4588, 0.982, 0.4588, 0.982, 0.606, 0.937, 0.606, 0.8109, 0.812, 0.8109, 0.6649, 0.8559, 0.6649, 0.8559, 0.812, 0.8559, 0.4588, 0.8559, 0.606, 0.8109, 0.606, 0.8109, 0.4588, 0.7682, 0.7127, 0.7682, 0.4766, 0.7963, 0.4766, 0.7963, 0.7127, 0.8983, 0.2833, 0.8983, 0.04722, 0.9264, 0.04722, 0.9264, 0.2833, 0.395, 0.04722, 0.44, 0.04722, 0.44, 0.2833, 0.395, 0.2833, 0.5661, 0.2833, 0.5211, 0.2833, 0.5211, 0.04722, 0.5661, 0.04722])
me_cube_004.materials.append(mat_material_001)
me_cube_004.use_remesh_fix_poles = True
me_cube_004.use_remesh_preserve_attributes = False
me_cube_004.use_mirror_vertex_groups = False
me_cube_004.update()
me_cube_005 = bpy.data.meshes.new('Cube.005')
me_cube_005.from_pydata([(-2.654, -1.0, -1.0), (-2.654, -1.0, 1.0), (-2.654, 1.0, -1.0), (-2.654, 1.0, 1.0), (3.945, -1.0, -1.0), (3.945, -1.0, 1.0), (3.945, 1.0, -1.0), (3.945, 1.0, 1.0), (3.811, -1.0, 9.371), (2.564, -1.0, 9.371), (3.811, 1.0, 9.371), (2.564, 1.0, 9.371), (3.811, -1.0, -1.216), (2.564, -1.0, -1.216), (3.811, 1.0, -1.216), (2.564, 1.0, -1.216)], [], [(2, 3, 7, 6), (4, 5, 1, 0), (2, 6, 4, 0), (7, 3, 1, 5), (10, 14, 15, 11), (12, 8, 9, 13), (10, 8, 12, 14), (15, 13, 9, 11)])
_uv = me_cube_005.uv_layers.new(name='UVMap')
_uv.uv.foreach_set('vector', [0.395, 0.7894, 0.44, 0.7894, 0.44, 0.9366, 0.395, 0.9366, 0.2611, 0.6354, 0.3061, 0.6354, 0.3061, 0.7826, 0.2611, 0.7826, 0.5792, 0.7826, 0.5792, 0.6354, 0.6242, 0.6354, 0.6242, 0.7826, 0.8444, 0.02943, 0.8444, 0.1766, 0.7994, 0.1766, 0.7994, 0.02943, 0.7567, 0.2833, 0.7567, 0.04722, 0.7848, 0.04722, 0.7848, 0.2833, 0.859, 0.2833, 0.859, 0.04722, 0.8871, 0.04722, 0.8871, 0.2833, 0.377, 0.2833, 0.332, 0.2833, 0.332, 0.04722, 0.377, 0.04722, 0.458, 0.04722, 0.5031, 0.04722, 0.5031, 0.2833, 0.458, 0.2833])
me_cube_005.materials.append(mat_material_001)
me_cube_005.use_remesh_fix_poles = True
me_cube_005.use_remesh_preserve_attributes = False
me_cube_005.use_mirror_vertex_groups = False
me_cube_005.update()
me_cube_006 = bpy.data.meshes.new('Cube.006')
me_cube_006.from_pydata([(-2.654, -1.0, -1.0), (-2.654, -1.0, 1.0), (-2.654, 1.0, -1.0), (-2.654, 1.0, 1.0), (3.945, -1.0, -1.0), (3.945, -1.0, 1.0), (3.945, 1.0, -1.0), (3.945, 1.0, 1.0)], [], [(0, 1, 3, 2), (2, 3, 7, 6), (6, 7, 5, 4), (4, 5, 1, 0), (2, 6, 4, 0), (7, 3, 1, 5)])
_uv = me_cube_006.uv_layers.new(name='UVMap')
_uv.uv.foreach_set('vector', [0.5031, 0.9534, 0.458, 0.9534, 0.458, 0.9088, 0.5031, 0.9088, 0.5031, 0.7748, 0.458, 0.7748, 0.458, 0.6276, 0.5031, 0.6276, 0.6242, 0.9354, 0.5792, 0.9354, 0.5792, 0.8908, 0.6242, 0.8908, 0.1171, 0.8736, 0.07203, 0.8736, 0.07203, 0.7265, 0.1171, 0.7265, 0.7994, 0.3826, 0.7994, 0.2355, 0.8444, 0.2355, 0.8444, 0.3826, 0.05403, 0.7265, 0.05403, 0.8736, 0.009004, 0.8736, 0.009004, 0.7265])
me_cube_006.materials.append(mat_material_001)
me_cube_006.use_remesh_fix_poles = True
me_cube_006.use_remesh_preserve_attributes = False
me_cube_006.use_mirror_vertex_groups = False
me_cube_006.update()
me_cube_007 = bpy.data.meshes.new('Cube.007')
me_cube_007.from_pydata([(-2.654, -1.0, -1.0), (-2.654, -1.0, 1.0), (-2.654, 1.0, -1.0), (-2.654, 1.0, 1.0), (3.945, -1.0, -1.0), (3.945, -1.0, 1.0), (3.945, 1.0, -1.0), (3.945, 1.0, 1.0)], [], [(0, 1, 3, 2), (2, 3, 7, 6), (6, 7, 5, 4), (4, 5, 1, 0), (2, 6, 4, 0), (7, 3, 1, 5)])
_uv = me_cube_007.uv_layers.new(name='UVMap')
_uv.uv.foreach_set('vector', [0.05403, 0.9566, 0.009004, 0.9566, 0.009004, 0.912, 0.05403, 0.912, 0.377, 0.7748, 0.332, 0.7748, 0.332, 0.6276, 0.377, 0.6276, 0.919, 0.895, 0.8739, 0.895, 0.8739, 0.8504, 0.919, 0.8504, 0.919, 0.812, 0.8739, 0.812, 0.8739, 0.6649, 0.919, 0.6649, 0.1351, 0.8736, 0.1351, 0.7265, 0.1801, 0.7265, 0.1801, 0.8736, 0.919, 0.4588, 0.919, 0.606, 0.8739, 0.606, 0.8739, 0.4588])
me_cube_007.materials.append(mat_material_001)
me_cube_007.use_remesh_fix_poles = True
me_cube_007.use_remesh_preserve_attributes = False
me_cube_007.use_mirror_vertex_groups = False
me_cube_007.update()
me_plane = bpy.data.meshes.new('Plane')
me_plane.from_pydata([(-1.0, -1.0, -1.194), (1.0, -1.0, -1.194), (-1.0, 1.0, -1.194), (1.0, 1.0, -1.194), (0.0, -1.0, -0.07244), (0.0, 1.0, -0.07244), (-1.0, 1.0, -1.086), (-1.0, -1.0, -1.086), (0.0, -1.0, 0.03516), (1.0, -1.0, -1.086), (1.0, 1.0, -1.086), (0.0, 1.0, 0.03516), (0.0, -1.215, -0.07244), (1.0, -1.215, -1.194), (0.0, 1.215, -0.07244), (-1.0, 1.215, -1.194), (-1.0, -1.215, -1.194), (1.0, 1.215, -1.194), (0.0, -1.215, 0.03516), (1.0, -1.215, -1.086), (0.0, 1.215, 0.03516), (-1.0, 1.215, -1.086), (-1.0, -1.215, -1.086), (1.0, 1.215, -1.086), (0.0, -1.0, 0.1405), (1.0, -1.0, -0.9806), (0.0, 1.0, 0.1405), (-1.0, 1.0, -0.9806), (-1.0, -1.0, -0.9806), (1.0, 1.0, -0.9806), (0.0, -1.215, 0.1405), (1.0, -1.215, -0.9806), (0.0, 1.215, 0.1405), (-1.0, 1.215, -0.9806), (-1.0, -1.215, -0.9806), (1.0, 1.215, -0.9806)], [], [(4, 5, 3, 1), (0, 2, 5, 4), (8, 9, 10, 11), (7, 8, 11, 6), (2, 0, 7, 6), (21, 6, 27, 33), (5, 2, 15, 14), (22, 18, 30, 34), (3, 5, 14, 17), (1, 3, 10, 9), (17, 14, 20, 23), (14, 15, 21, 20), (12, 13, 19, 18), (16, 12, 18, 22), (10, 3, 17, 23), (7, 0, 16, 22), (0, 4, 12, 16), (11, 10, 29, 26), (1, 9, 19, 13), (4, 1, 13, 12), (7, 22, 34, 28), (2, 6, 21, 15), (27, 26, 32, 33), (26, 29, 35, 32), (24, 28, 34, 30), (25, 24, 30, 31), (6, 11, 26, 27), (23, 20, 32, 35), (10, 23, 35, 29), (18, 19, 31, 30), (8, 7, 28, 24), (19, 9, 25, 31), (9, 8, 24, 25), (20, 21, 33, 32)])
_uv = me_plane.uv_layers.new(name='UVMap')
_uv.uv.foreach_set('vector', [0.7613, 0.8202, 0.7613, 0.7756, 0.7951, 0.7756, 0.7951, 0.8202, 0.2309, 0.7739, 0.2309, 0.8185, 0.1971, 0.8185, 0.1971, 0.7739, 0.34, 0.8811, 0.3738, 0.8811, 0.3738, 0.9257, 0.34, 0.9257, 0.7951, 0.8894, 0.7613, 0.8894, 0.7613, 0.8448, 0.7951, 0.8448, 0.3194, 0.354, 0.3194, 0.3986, 0.3176, 0.3986, 0.3176, 0.354, 0.3176, 0.3492, 0.3176, 0.354, 0.3159, 0.354, 0.3159, 0.3492, 0.1971, 0.8185, 0.2309, 0.8185, 0.2309, 0.8233, 0.1971, 0.8233, 0.6417, 0.9497, 0.6669, 0.9274, 0.6693, 0.9274, 0.644, 0.9497, 0.7951, 0.7756, 0.7613, 0.7756, 0.7613, 0.7708, 0.7951, 0.7708, 0.3912, 0.3462, 0.3912, 0.3908, 0.3894, 0.3908, 0.3894, 0.3462, 0.9525, 0.3395, 0.9272, 0.3618, 0.9248, 0.3618, 0.95, 0.3395, 0.9272, 0.3618, 0.9525, 0.3841, 0.95, 0.3841, 0.9248, 0.3618, 0.6645, 0.9274, 0.6392, 0.9051, 0.6417, 0.9051, 0.6669, 0.9274, 0.6392, 0.9497, 0.6645, 0.9274, 0.6669, 0.9274, 0.6417, 0.9497, 0.3894, 0.3908, 0.3912, 0.3908, 0.3912, 0.3956, 0.3894, 0.3956, 0.3176, 0.3986, 0.3194, 0.3986, 0.3194, 0.4034, 0.3176, 0.4034, 0.2309, 0.7739, 0.1971, 0.7739, 0.1971, 0.7691, 0.2309, 0.7691, 0.9664, 0.3618, 0.9916, 0.3841, 0.9892, 0.3841, 0.964, 0.3618, 0.3912, 0.3462, 0.3894, 0.3462, 0.3894, 0.3414, 0.3912, 0.3414, 0.7613, 0.8202, 0.7951, 0.8202, 0.7951, 0.825, 0.7613, 0.825, 0.3176, 0.3986, 0.3176, 0.4034, 0.3159, 0.4034, 0.3159, 0.3986, 0.3194, 0.354, 0.3176, 0.354, 0.3176, 0.3492, 0.3194, 0.3492, 0.321, 0.4678, 0.321, 0.5013, 0.3161, 0.5013, 0.3161, 0.4678, 0.5622, 0.3708, 0.5622, 0.3373, 0.567, 0.3373, 0.567, 0.3708, 0.3161, 0.4544, 0.3161, 0.4209, 0.321, 0.4209, 0.321, 0.4544, 0.321, 0.5147, 0.321, 0.5482, 0.3161, 0.5482, 0.3161, 0.5147, 0.9916, 0.3395, 0.9664, 0.3618, 0.964, 0.3618, 0.9892, 0.3395, 0.95, 0.3395, 0.9248, 0.3618, 0.9224, 0.3618, 0.9477, 0.3395, 0.3894, 0.3908, 0.3894, 0.3956, 0.3876, 0.3956, 0.3876, 0.3908, 0.6669, 0.9274, 0.6417, 0.9051, 0.644, 0.9051, 0.6693, 0.9274, 0.2979, 0.9389, 0.3232, 0.9612, 0.3208, 0.9612, 0.2956, 0.9389, 0.3894, 0.3414, 0.3894, 0.3462, 0.3876, 0.3462, 0.3876, 0.3414, 0.3232, 0.9166, 0.2979, 0.9389, 0.2956, 0.9389, 0.3208, 0.9166, 0.9248, 0.3618, 0.95, 0.3841, 0.9477, 0.3841, 0.9224, 0.3618])
me_plane.materials.append(mat_material_001)
me_plane.use_remesh_fix_poles = True
me_plane.use_remesh_preserve_attributes = False
me_plane.use_mirror_vertex_groups = False
me_plane.update()
me_plane_001 = bpy.data.meshes.new('Plane.001')
me_plane_001.from_pydata([(-1.073, 1.086, -1.084), (-1.015, -1.0, -1.086), (0.0, -1.0, 0.08523), (1.089, -1.091, -1.134), (1.0, 1.0, -1.036), (0.0003554, 1.086, 0.08656), (-1.0, 0.7143, -1.036), (-1.089, 0.4641, -1.134), (-1.089, 0.153, -1.134), (-1.089, -0.1581, -1.084), (-1.038, -0.4286, -1.086), (-1.041, -0.7143, -1.036), (1.089, -0.7803, -1.134), (1.0, -0.4286, -1.036), (1.089, -0.1581, -1.134), (1.0, 0.1429, -1.036), (1.0, 0.4286, -1.036), (1.089, 0.7752, -1.134), (0.0003554, -0.7803, 0.08656), (0.0003554, 0.7752, 0.1366), (-0.2, 1.0, -0.139), (-0.4352, 1.086, -0.4017), (-0.653, 1.086, -0.6459), (-0.8707, 1.086, -0.8399), (-0.8, -1.0, -0.8116), (-0.6, -1.0, -0.5874), (-0.4352, -1.091, -0.4017), (-0.2, -1.0, -0.139), (-0.2174, -0.7803, -0.1576), (-0.4352, -0.7803, -0.4017), (-0.653, -0.7803, -0.5958), (-0.8707, -0.7803, -0.8399), (-0.8707, -0.4692, -0.8399), (-0.8707, -0.1581, -0.8399), (-0.8707, 0.153, -0.8399), (-0.8, 0.4286, -0.8116), (-0.2174, 0.7752, -0.1075), (-0.4352, 0.7752, -0.3517), (-0.653, 0.7752, -0.6459), (-0.8, 0.7143, -0.8617), (0.2181, -1.091, -0.1075), (0.4, -1.0, -0.3741), (0.6, -1.0, -0.5874), (0.8, -1.0, -0.8116), (0.8, 1.0, -0.8116), (0.6537, 1.086, -0.6459), (0.4, 1.0, -0.3749), (0.2181, 1.086, -0.1075), (0.8, -0.7143, -0.8617), (0.6537, -0.7803, -0.6459), (0.4359, -0.7803, -0.3517), (0.2, -0.7143, -0.1891), (0.8714, -0.4692, -0.8399), (0.8714, -0.1581, -0.8399), (0.8714, 0.153, -0.89), (0.8, 0.4286, -0.8116), (0.8, 0.7143, -0.8116), (0.6, 0.7143, -0.5874), (0.4359, 0.7752, -0.4017), (0.2, 0.7143, -0.1891), (-1.073, 1.086, -0.9625), (-1.015, -1.0, -0.9644), (0.0, -1.0, 0.2068), (1.089, -1.091, -1.013), (1.0, 1.0, -0.9143), (0.0003554, 1.086, 0.2081), (-1.0, 0.7143, -0.9143), (-1.089, 0.4641, -1.013), (-1.089, 0.153, -1.013), (-1.089, -0.1581, -0.9625), (-1.038, -0.4286, -0.9644), (-1.041, -0.7143, -0.9143), (1.089, -0.7803, -1.013), (1.0, -0.4286, -0.9143), (1.089, -0.1581, -1.013), (1.0, 0.1429, -0.9143), (1.0, 0.4286, -0.9143), (1.089, 0.7752, -1.013), (0.0003554, -0.7803, 0.2081), (0.0003554, -0.4692, 0.2582), (0.0003554, -0.1581, 0.2081), (0.0003554, 0.153, 0.2081), (0.0, 0.4286, 0.1567), (0.0003554, 0.7752, 0.2192), (-0.2, 1.0, -0.01745), (-0.4352, 1.086, -0.2802), (-0.653, 1.086, -0.5243), (-0.8707, 1.086, -0.7184), (-0.8, -1.0, -0.6901), (-0.6, -1.0, -0.4659), (-0.4352, -1.091, -0.2802), (-0.2, -1.0, -0.01745), (-0.2174, -0.7803, 0.0609), (-0.4352, -0.7803, -0.2802), (-0.653, -0.7803, -0.4743), (-0.8707, -0.7803, -0.7184), (-0.2, -0.4286, -0.01745), (-0.4, -0.4286, -0.2417), (-0.6, -0.4286, -0.419), (-0.8707, -0.4692, -0.7184), (-0.2174, -0.1581, -0.03604), (-0.4, -0.1429, -0.2417), (-0.6, -0.1429, -0.4659), (-0.8707, -0.1581, -0.7184), (-0.2, 0.1429, -0.06752), (-0.4352, 0.153, -0.2802), (-0.653, 0.153, -0.3773), (-0.8707, 0.153, -0.7184), (-0.2, 0.4286, -0.06752), (-0.4, 0.4286, -0.2917), (-0.6, 0.4286, -0.516), (-0.8, 0.4286, -0.5932), (-0.2174, 0.7752, 0.111), (-0.4352, 0.7752, -0.2301), (-0.653, 0.7752, -0.5243), (-0.8, 0.7143, -0.7402), (0.2181, -1.091, 0.01402), (0.4, -1.0, -0.2525), (0.6, -1.0, -0.4659), (0.8, -1.0, -0.6901), (0.8, 1.0, -0.6901), (0.6537, 1.086, -0.5243), (0.4, 1.0, -0.2534), (0.2181, 1.086, 0.01402), (0.8505, -0.708, -0.6334), (0.6537, -0.7803, -0.5243), (0.4359, -0.7803, -0.2301), (0.2, -0.7143, -0.06752), (0.8714, -0.4692, -0.7184), (0.6537, -0.4692, -0.5243), (0.4864, -0.4629, -0.1734), (0.2181, -0.4692, -0.03604), (0.8714, -0.1581, -0.7184), (0.7042, -0.1518, -0.438), (0.4, -0.1429, -0.2917), (0.2686, -0.1518, 0.07074), (0.8714, 0.153, -0.7685), (0.6537, 0.153, -0.4743), (0.4359, 0.153, -0.2802), (0.2181, 0.153, -0.03604), (0.8505, 0.4349, -0.5833), (0.6537, 0.4641, -0.5243), (0.4, 0.4286, -0.2417), (0.2181, 0.4641, 0.01402), (0.8, 0.7143, -0.6901), (0.6, 0.7143, -0.4659), (0.4864, 0.7815, -0.1734), (0.2, 0.7143, -0.06752), (-1.0, 0.7143, -0.8795), (-1.089, 0.4641, -0.9778), (-1.089, 0.153, -0.9778), (-1.089, -0.1581, -0.9277), (-1.047, -0.4286, -0.9296), (-1.047, -0.7143, -0.8795), (1.089, -0.7803, -0.9778), (1.0, -0.4286, -0.8795), (1.089, -0.1581, -0.9778), (1.0, 0.1429, -0.8795), (1.0, 0.4286, -0.8795), (1.089, 0.7752, -0.9778), (0.0003554, -0.7803, 0.2429), (0.0003554, -0.4692, 0.293), (0.0003554, -0.1581, 0.2429), (0.0003554, 0.153, 0.2429), (0.0, 0.4286, 0.1915), (0.0003554, 0.7752, 0.254), (-0.8707, -0.7803, -0.6836), (-0.8707, -0.4692, -0.6836), (-0.8707, -0.1581, -0.6836), (-0.8707, 0.153, -0.6836), (-0.8, 0.4286, -0.5584), (-0.8, 0.7143, -0.7054), (0.2, -0.7143, -0.0327), (0.2181, -0.4692, -0.001222), (0.2686, -0.1518, 0.1056), (0.2181, 0.153, -0.001222), (0.2181, 0.4641, 0.04885), (0.2, 0.7143, -0.0327), (-0.2174, -0.7803, 0.09572), (-0.4352, -0.7803, -0.2454), (-0.653, -0.7803, -0.4394), (-0.2, -0.4286, 0.01737), (-0.4, -0.4286, -0.2069), (-0.6, -0.4286, -0.3842), (-0.2174, -0.1581, -0.001222), (-0.4, -0.1429, -0.2069), (-0.6, -0.1429, -0.4311), (-0.2, 0.1429, -0.0327), (-0.4352, 0.153, -0.2454), (-0.653, 0.153, -0.3425), (-0.2, 0.4286, -0.0327), (-0.4, 0.4286, -0.2569), (-0.6, 0.4286, -0.4811), (-0.2174, 0.7752, 0.1458), (-0.4352, 0.7752, -0.1953), (-0.653, 0.7752, -0.4895), (0.8505, -0.708, -0.5986), (0.6537, -0.7803, -0.4895), (0.4359, -0.7803, -0.1953), (0.8714, -0.4692, -0.6836), (0.6537, -0.4692, -0.4895), (0.4864, -0.4629, -0.1386), (0.8714, -0.1581, -0.6836), (0.7042, -0.1518, -0.4031), (0.4, -0.1429, -0.2569), (0.8714, 0.153, -0.7337), (0.6537, 0.153, -0.4394), (0.4359, 0.153, -0.2454), (0.8505, 0.4349, -0.5485), (0.6537, 0.4641, -0.4895), (0.4, 0.4286, -0.2069), (0.8, 0.7143, -0.6553), (0.6, 0.7143, -0.4311), (0.4864, 0.7815, -0.1386)], [], [(56, 44, 4, 17), (36, 20, 5, 19), (27, 28, 18, 2), (43, 48, 12, 3), (48, 52, 13, 12), (52, 53, 14, 13), (53, 54, 15, 14), (54, 55, 16, 15), (55, 56, 17, 16), (7, 6, 39, 35), (8, 7, 35, 34), (9, 8, 34, 33), (10, 9, 33, 32), (11, 10, 32, 31), (1, 11, 31, 24), (24, 31, 30, 25), (25, 30, 29, 26), (26, 29, 28, 27), (6, 0, 23, 39), (39, 23, 22, 38), (38, 22, 21, 37), (37, 21, 20, 36), (2, 18, 51, 40), (40, 51, 50, 41), (41, 50, 49, 42), (42, 49, 48, 43), (19, 5, 47, 59), (59, 47, 46, 58), (58, 46, 45, 57), (57, 45, 44, 56), (144, 77, 64, 120), (112, 83, 65, 84), (91, 62, 78, 92), (132, 74, 156, 202), (96, 79, 80, 100), (66, 67, 149, 148), (104, 81, 82, 108), (139, 81, 163, 175), (119, 63, 72, 124), (106, 107, 169, 189), (128, 73, 74, 132), (130, 131, 173, 201), (136, 75, 76, 140), (80, 135, 174, 162), (105, 106, 189, 188), (129, 130, 201, 200), (131, 79, 161, 173), (104, 105, 188, 187), (68, 107, 111, 67), (107, 106, 110, 111), (106, 105, 109, 110), (105, 104, 108, 109), (128, 129, 200, 199), (78, 127, 172, 160), (81, 104, 187, 163), (73, 128, 199, 155), (70, 99, 103, 69), (99, 98, 102, 103), (98, 97, 101, 102), (97, 96, 100, 101), (115, 66, 148, 171), (103, 102, 186, 168), (127, 126, 198, 172), (67, 111, 170, 149), (61, 88, 95, 71), (88, 89, 94, 95), (89, 90, 93, 94), (90, 91, 92, 93), (66, 115, 87, 60), (115, 114, 86, 87), (114, 113, 85, 86), (113, 112, 84, 85), (102, 101, 185, 186), (126, 125, 197, 198), (107, 68, 150, 169), (101, 100, 184, 185), (81, 139, 143, 82), (139, 138, 142, 143), (138, 137, 141, 142), (137, 136, 140, 141), (125, 124, 196, 197), (69, 103, 168, 151), (100, 80, 162, 184), (124, 72, 154, 196), (79, 131, 135, 80), (131, 130, 134, 135), (130, 129, 133, 134), (129, 128, 132, 133), (99, 70, 152, 167), (98, 99, 167, 183), (71, 95, 166, 153), (97, 98, 183, 182), (62, 116, 127, 78), (116, 117, 126, 127), (117, 118, 125, 126), (118, 119, 124, 125), (83, 147, 123, 65), (147, 146, 122, 123), (146, 145, 121, 122), (145, 144, 120, 121), (14, 15, 75, 74), (25, 26, 90, 89), (23, 0, 60, 87), (2, 40, 116, 62), (15, 16, 76, 75), (26, 27, 91, 90), (27, 2, 62, 91), (40, 41, 117, 116), (16, 17, 77, 76), (47, 5, 65, 123), (41, 42, 118, 117), (42, 43, 119, 118), (0, 6, 66, 60), (4, 44, 120, 64), (6, 7, 67, 66), (44, 45, 121, 120), (7, 8, 68, 67), (45, 46, 122, 121), (8, 9, 69, 68), (46, 47, 123, 122), (5, 20, 84, 65), (9, 10, 70, 69), (20, 21, 85, 84), (10, 11, 71, 70), (21, 22, 86, 85), (3, 12, 72, 63), (22, 23, 87, 86), (11, 1, 61, 71), (12, 13, 73, 72), (1, 24, 88, 61), (43, 3, 63, 119), (13, 14, 74, 73), (24, 25, 89, 88), (17, 4, 64, 77), (178, 160, 161, 181), (184, 162, 163, 187), (190, 164, 165, 193), (196, 154, 155, 199), (202, 156, 157, 205), (208, 158, 159, 211), (149, 170, 171, 148), (170, 192, 195, 171), (192, 191, 194, 195), (191, 190, 193, 194), (151, 168, 169, 150), (168, 186, 189, 169), (186, 185, 188, 189), (185, 184, 187, 188), (153, 166, 167, 152), (166, 180, 183, 167), (180, 179, 182, 183), (179, 178, 181, 182), (164, 176, 177, 165), (176, 210, 213, 177), (210, 209, 212, 213), (209, 208, 211, 212), (162, 174, 175, 163), (174, 204, 207, 175), (204, 203, 206, 207), (203, 202, 205, 206), (160, 172, 173, 161), (172, 198, 201, 173), (198, 197, 200, 201), (197, 196, 199, 200), (108, 82, 164, 190), (82, 143, 176, 164), (133, 132, 202, 203), (109, 108, 190, 191), (147, 83, 165, 177), (68, 69, 151, 150), (134, 133, 203, 204), (110, 109, 191, 192), (135, 134, 204, 174), (111, 110, 192, 170), (70, 71, 153, 152), (75, 136, 205, 157), (83, 112, 193, 165), (136, 137, 206, 205), (112, 113, 194, 193), (72, 73, 155, 154), (137, 138, 207, 206), (113, 114, 195, 194), (138, 139, 175, 207), (114, 115, 171, 195), (74, 75, 157, 156), (140, 76, 158, 208), (141, 140, 208, 209), (76, 77, 159, 158), (142, 141, 209, 210), (92, 78, 160, 178), (143, 142, 210, 176), (93, 92, 178, 179), (77, 144, 211, 159), (94, 93, 179, 180), (144, 145, 212, 211), (95, 94, 180, 166), (145, 146, 213, 212), (79, 96, 181, 161), (146, 147, 177, 213), (96, 97, 182, 181)])
me_plane_001.polygons.foreach_set('use_smooth', [True] * 200)
_uv = me_plane_001.uv_layers.new(name='UVMap')
_uv.uv.foreach_set('vector', [0.2257, 0.8522, 0.2257, 0.8458, 0.2325, 0.8458, 0.2355, 0.8508, 0.3482, 0.8556, 0.3484, 0.8606, 0.3416, 0.8625, 0.3408, 0.8556, 0.3484, 0.816, 0.349, 0.8209, 0.3416, 0.8209, 0.3417, 0.816, 0.2257, 0.8904, 0.2266, 0.884, 0.2355, 0.8855, 0.2355, 0.8925, 0.2266, 0.884, 0.2273, 0.8786, 0.2325, 0.8777, 0.2355, 0.8855, 0.2273, 0.8786, 0.2273, 0.8716, 0.2355, 0.8716, 0.2325, 0.8777, 0.2273, 0.8716, 0.2281, 0.8647, 0.2325, 0.8649, 0.2355, 0.8716, 0.2281, 0.8647, 0.2257, 0.8586, 0.2325, 0.8586, 0.2325, 0.8649, 0.2257, 0.8586, 0.2257, 0.8522, 0.2355, 0.8508, 0.2325, 0.8586, 0.3785, 0.8486, 0.3755, 0.8542, 0.3696, 0.8542, 0.3687, 0.8478, 0.3785, 0.8417, 0.3785, 0.8486, 0.3687, 0.8478, 0.3702, 0.8417, 0.3776, 0.8347, 0.3785, 0.8417, 0.3702, 0.8417, 0.3702, 0.8348, 0.3769, 0.8287, 0.3776, 0.8347, 0.3702, 0.8348, 0.3702, 0.8278, 0.3761, 0.8223, 0.3769, 0.8287, 0.3702, 0.8278, 0.3702, 0.8209, 0.3765, 0.816, 0.3761, 0.8223, 0.3702, 0.8209, 0.3687, 0.816, 0.3687, 0.816, 0.3702, 0.8209, 0.3629, 0.8209, 0.3619, 0.816, 0.3619, 0.816, 0.3629, 0.8209, 0.3564, 0.8209, 0.3564, 0.8139, 0.3564, 0.8139, 0.3564, 0.8209, 0.349, 0.8209, 0.3484, 0.816, 0.3755, 0.8542, 0.3774, 0.8625, 0.3703, 0.8625, 0.3696, 0.8542, 0.3696, 0.8542, 0.3703, 0.8625, 0.3637, 0.8625, 0.3637, 0.8556, 0.3637, 0.8556, 0.3637, 0.8625, 0.3564, 0.8625, 0.3555, 0.8556, 0.3555, 0.8556, 0.3564, 0.8625, 0.3484, 0.8606, 0.3482, 0.8556, 0.1987, 0.8904, 0.1987, 0.8855, 0.2064, 0.8841, 0.2052, 0.8925, 0.2052, 0.8925, 0.2064, 0.8841, 0.2125, 0.8855, 0.2124, 0.8904, 0.2124, 0.8904, 0.2125, 0.8855, 0.2208, 0.8855, 0.219, 0.8904, 0.219, 0.8904, 0.2208, 0.8855, 0.2266, 0.884, 0.2257, 0.8904, 0.1978, 0.8508, 0.1987, 0.8439, 0.2052, 0.8439, 0.2064, 0.8522, 0.2064, 0.8522, 0.2052, 0.8439, 0.2124, 0.8458, 0.2134, 0.8508, 0.2134, 0.8508, 0.2124, 0.8458, 0.2208, 0.8439, 0.219, 0.8522, 0.219, 0.8522, 0.2208, 0.8439, 0.2257, 0.8458, 0.2257, 0.8522, 0.2393, 0.7753, 0.2407, 0.7656, 0.2457, 0.7686, 0.2457, 0.7753, 0.7425, 0.8109, 0.7425, 0.8059, 0.7495, 0.8061, 0.7476, 0.8128, 0.7434, 0.8622, 0.7437, 0.8555, 0.7486, 0.8557, 0.7484, 0.8614, 0.6603, 0.8816, 0.6669, 0.8865, 0.6661, 0.8865, 0.6596, 0.8816, 0.9968, 0.8265, 0.9977, 0.8341, 0.9907, 0.8333, 0.9907, 0.826, 0.3885, 0.424, 0.389, 0.4296, 0.3884, 0.4296, 0.3879, 0.424, 0.9973, 0.8777, 0.997, 0.8852, 0.9908, 0.8843, 0.9908, 0.8776, 0.264, 0.9335, 0.2583, 0.9381, 0.2575, 0.9381, 0.2633, 0.9335, 0.7478, 0.7818, 0.7498, 0.7915, 0.7428, 0.7915, 0.7412, 0.7816, 0.2708, 0.9533, 0.2782, 0.9585, 0.2774, 0.9585, 0.27, 0.9533, 0.9977, 0.7747, 0.9968, 0.7799, 0.9907, 0.7828, 0.9907, 0.7747, 0.8182, 0.9266, 0.815, 0.9325, 0.8142, 0.9325, 0.8174, 0.9266, 0.9973, 0.9795, 0.9975, 0.9838, 0.991, 0.9838, 0.9909, 0.9761, 0.6396, 0.862, 0.6427, 0.868, 0.6419, 0.868, 0.6388, 0.862, 0.2688, 0.9483, 0.2708, 0.9533, 0.27, 0.9533, 0.2681, 0.9483, 0.8262, 0.9231, 0.8182, 0.9266, 0.8174, 0.9266, 0.8254, 0.923, 0.815, 0.9325, 0.8082, 0.9372, 0.8074, 0.9372, 0.8142, 0.9325, 0.2643, 0.9429, 0.2688, 0.9483, 0.2681, 0.9483, 0.2635, 0.9428, 0.9973, 0.8487, 0.9972, 0.8569, 0.991, 0.8599, 0.9903, 0.8487, 0.9972, 0.8569, 0.9971, 0.8657, 0.991, 0.8642, 0.991, 0.8599, 0.9971, 0.8657, 0.9971, 0.8706, 0.9909, 0.8709, 0.991, 0.8642, 0.9971, 0.8706, 0.9973, 0.8777, 0.9908, 0.8776, 0.9909, 0.8709, 0.8307, 0.9183, 0.8262, 0.9231, 0.8254, 0.923, 0.8299, 0.9183, 0.7573, 0.3624, 0.7633, 0.3671, 0.7625, 0.367, 0.7565, 0.3623, 0.2583, 0.9381, 0.2643, 0.9429, 0.2635, 0.9428, 0.2575, 0.9381, 0.8352, 0.9156, 0.8307, 0.9183, 0.8299, 0.9183, 0.8344, 0.9155, 0.9968, 0.7983, 0.9977, 0.8049, 0.9907, 0.8049, 0.9907, 0.7976, 0.9977, 0.8049, 0.9968, 0.8139, 0.9903, 0.8131, 0.9907, 0.8049, 0.9968, 0.8139, 0.9968, 0.8198, 0.9903, 0.8198, 0.9903, 0.8131, 0.9968, 0.8198, 0.9968, 0.8265, 0.9907, 0.826, 0.9903, 0.8198, 0.8936, 0.9556, 0.8977, 0.9599, 0.8969, 0.9599, 0.8928, 0.9556, 0.6606, 0.8427, 0.6549, 0.8487, 0.6541, 0.8487, 0.6598, 0.8427, 0.7633, 0.3671, 0.7667, 0.3725, 0.7659, 0.3725, 0.7625, 0.367, 0.3644, 0.944, 0.3552, 0.9509, 0.3545, 0.9509, 0.3636, 0.944, 0.7422, 0.89, 0.7425, 0.8823, 0.7474, 0.884, 0.7486, 0.8899, 0.7425, 0.8823, 0.7428, 0.8756, 0.7477, 0.8767, 0.7474, 0.884, 0.7428, 0.8756, 0.741, 0.87, 0.748, 0.8703, 0.7477, 0.8767, 0.741, 0.87, 0.7434, 0.8622, 0.7484, 0.8614, 0.748, 0.8703, 0.7412, 0.8396, 0.7412, 0.8337, 0.7495, 0.8344, 0.7495, 0.8415, 0.7412, 0.8337, 0.7425, 0.828, 0.7495, 0.8279, 0.7495, 0.8344, 0.7425, 0.828, 0.7425, 0.8198, 0.7495, 0.8207, 0.7495, 0.8279, 0.7425, 0.8198, 0.7425, 0.8109, 0.7476, 0.8128, 0.7495, 0.8207, 0.6549, 0.8487, 0.6498, 0.8531, 0.649, 0.8531, 0.6541, 0.8487, 0.7667, 0.3725, 0.7731, 0.3777, 0.7723, 0.3776, 0.7659, 0.3725, 0.2782, 0.9585, 0.2846, 0.9637, 0.2838, 0.9636, 0.2774, 0.9585, 0.6498, 0.8531, 0.6452, 0.8572, 0.6444, 0.8572, 0.649, 0.8531, 0.9975, 0.9503, 0.9974, 0.9576, 0.9904, 0.9567, 0.9912, 0.9511, 0.9974, 0.9576, 0.9974, 0.9649, 0.9912, 0.9637, 0.9904, 0.9567, 0.9974, 0.9649, 0.9973, 0.9714, 0.9903, 0.9721, 0.9912, 0.9637, 0.9973, 0.9714, 0.9973, 0.9795, 0.9909, 0.9761, 0.9903, 0.9721, 0.7731, 0.3777, 0.7753, 0.3821, 0.7745, 0.3821, 0.7723, 0.3776, 0.6661, 0.8379, 0.6606, 0.8427, 0.6598, 0.8427, 0.6654, 0.8379, 0.6452, 0.8572, 0.6396, 0.862, 0.6388, 0.862, 0.6444, 0.8572, 0.7753, 0.3821, 0.7836, 0.3879, 0.7828, 0.3878, 0.7745, 0.3821, 0.9977, 0.7455, 0.9977, 0.7537, 0.9905, 0.7527, 0.9907, 0.7464, 0.9977, 0.7537, 0.9975, 0.76, 0.9903, 0.7606, 0.9905, 0.7527, 0.9975, 0.76, 0.9977, 0.7683, 0.9905, 0.7676, 0.9903, 0.7606, 0.9977, 0.7683, 0.9977, 0.7747, 0.9907, 0.7747, 0.9905, 0.7676, 0.8297, 0.9572, 0.8352, 0.961, 0.8344, 0.9612, 0.8289, 0.9571, 0.8231, 0.951, 0.8297, 0.9572, 0.8289, 0.9571, 0.8223, 0.9509, 0.7836, 0.3403, 0.779, 0.3439, 0.7782, 0.3439, 0.7828, 0.3401, 0.8193, 0.9464, 0.8231, 0.951, 0.8223, 0.9509, 0.8185, 0.9464, 0.7478, 0.755, 0.7498, 0.7615, 0.7414, 0.7625, 0.7428, 0.755, 0.7498, 0.7615, 0.7478, 0.7686, 0.7428, 0.7688, 0.7414, 0.7625, 0.7478, 0.7686, 0.7478, 0.7751, 0.7428, 0.7769, 0.7428, 0.7688, 0.7478, 0.7751, 0.7478, 0.7818, 0.7412, 0.7816, 0.7428, 0.7769, 0.2407, 0.8023, 0.2393, 0.7946, 0.2477, 0.7956, 0.2477, 0.8021, 0.2393, 0.7946, 0.2408, 0.7885, 0.2457, 0.7885, 0.2477, 0.7956, 0.2408, 0.7885, 0.2393, 0.782, 0.2477, 0.7802, 0.2457, 0.7885, 0.2393, 0.782, 0.2393, 0.7753, 0.2457, 0.7753, 0.2477, 0.7802, 0.3899, 0.5017, 0.3895, 0.5085, 0.3875, 0.5085, 0.3878, 0.5018, 0.6573, 0.7808, 0.6531, 0.7844, 0.6503, 0.7844, 0.6546, 0.7807, 0.1549, 0.954, 0.1603, 0.9587, 0.1575, 0.9586, 0.1522, 0.954, 0.6419, 0.7938, 0.6461, 0.7988, 0.6434, 0.7988, 0.6391, 0.7938, 0.3895, 0.5085, 0.3895, 0.5149, 0.3875, 0.5149, 0.3875, 0.5085, 0.6531, 0.7844, 0.647, 0.7895, 0.6443, 0.7894, 0.6503, 0.7844, 0.647, 0.7895, 0.6419, 0.7938, 0.6391, 0.7938, 0.6443, 0.7894, 0.6461, 0.7988, 0.652, 0.803, 0.6493, 0.8029, 0.6434, 0.7988, 0.3895, 0.5149, 0.3899, 0.5226, 0.3878, 0.5226, 0.3875, 0.5149, 0.139, 0.9294, 0.1345, 0.9341, 0.1318, 0.9341, 0.1362, 0.9293, 0.652, 0.803, 0.6567, 0.8076, 0.654, 0.8075, 0.6493, 0.8029, 0.6567, 0.8076, 0.6617, 0.8121, 0.6589, 0.8121, 0.654, 0.8075, 0.3905, 0.4158, 0.3907, 0.424, 0.3885, 0.424, 0.3884, 0.4157, 0.1603, 0.9124, 0.1551, 0.9167, 0.1524, 0.9167, 0.1575, 0.9123, 0.3907, 0.424, 0.3911, 0.4296, 0.389, 0.4296, 0.3885, 0.424, 0.1551, 0.9167, 0.1513, 0.9199, 0.1486, 0.9199, 0.1524, 0.9167, 0.3911, 0.4296, 0.3911, 0.4366, 0.3889, 0.4366, 0.389, 0.4296, 0.1513, 0.9199, 0.1451, 0.9254, 0.1424, 0.9254, 0.1486, 0.9199, 0.3911, 0.4366, 0.3901, 0.4435, 0.388, 0.4435, 0.3889, 0.4366, 0.1451, 0.9254, 0.139, 0.9294, 0.1362, 0.9293, 0.1424, 0.9254, 0.1345, 0.9341, 0.1395, 0.9387, 0.1367, 0.9386, 0.1318, 0.9341, 0.3901, 0.4435, 0.3908, 0.4495, 0.3887, 0.4495, 0.388, 0.4435, 0.1395, 0.9387, 0.1453, 0.9441, 0.1425, 0.944, 0.1367, 0.9386, 0.3908, 0.4495, 0.3899, 0.4559, 0.3878, 0.4559, 0.3887, 0.4495, 0.1453, 0.9441, 0.1506, 0.9491, 0.1479, 0.949, 0.1425, 0.944, 0.3899, 0.4809, 0.3899, 0.4879, 0.3878, 0.4879, 0.3878, 0.4809, 0.1506, 0.9491, 0.1549, 0.954, 0.1522, 0.954, 0.1479, 0.949, 0.3899, 0.4559, 0.3911, 0.4623, 0.389, 0.4623, 0.3878, 0.4559, 0.3899, 0.4879, 0.3895, 0.4957, 0.3875, 0.4958, 0.3878, 0.4879, 0.6688, 0.7718, 0.6625, 0.7765, 0.6597, 0.7764, 0.666, 0.7717, 0.6617, 0.8121, 0.6688, 0.8188, 0.666, 0.8187, 0.6589, 0.8121, 0.3895, 0.4957, 0.3899, 0.5017, 0.3878, 0.5018, 0.3875, 0.4958, 0.6625, 0.7765, 0.6573, 0.7808, 0.6546, 0.7807, 0.6597, 0.7764, 0.3899, 0.5226, 0.3895, 0.5276, 0.3875, 0.5276, 0.3878, 0.5226, 0.1755, 0.9769, 0.1755, 0.9826, 0.1685, 0.9834, 0.1676, 0.9758, 0.9973, 0.929, 0.9973, 0.9363, 0.9903, 0.9363, 0.9905, 0.9287, 0.9982, 0.723, 0.9982, 0.7297, 0.9904, 0.7308, 0.9904, 0.7257, 0.3774, 0.9696, 0.3791, 0.9794, 0.3711, 0.9765, 0.3721, 0.9713, 0.1855, 0.976, 0.1855, 0.9841, 0.1787, 0.9811, 0.1785, 0.9768, 0.9983, 0.6688, 0.9984, 0.6765, 0.9906, 0.6794, 0.992, 0.6698, 0.9974, 0.6941, 0.9982, 0.7053, 0.9918, 0.7029, 0.9918, 0.697, 0.9982, 0.7053, 0.9982, 0.7096, 0.9904, 0.7087, 0.9918, 0.7029, 0.9982, 0.7096, 0.9982, 0.7163, 0.9904, 0.7168, 0.9904, 0.7087, 0.9982, 0.7163, 0.9982, 0.723, 0.9904, 0.7257, 0.9904, 0.7168, 0.9973, 0.9006, 0.9973, 0.9079, 0.9903, 0.9079, 0.9903, 0.8998, 0.9973, 0.9079, 0.9969, 0.9162, 0.9903, 0.9168, 0.9903, 0.9079, 0.9969, 0.9162, 0.9969, 0.9229, 0.9903, 0.9217, 0.9903, 0.9168, 0.9969, 0.9229, 0.9973, 0.929, 0.9905, 0.9287, 0.9903, 0.9217, 0.174, 0.9483, 0.1755, 0.9542, 0.1685, 0.9542, 0.1676, 0.9475, 0.1755, 0.9542, 0.1755, 0.9615, 0.1676, 0.9632, 0.1685, 0.9542, 0.1755, 0.9615, 0.1755, 0.968, 0.1676, 0.9691, 0.1676, 0.9632, 0.1755, 0.968, 0.1755, 0.9769, 0.1676, 0.9758, 0.1676, 0.9691, 0.9984, 0.6438, 0.9976, 0.6494, 0.992, 0.6505, 0.9906, 0.6428, 0.9976, 0.6494, 0.9984, 0.6564, 0.9905, 0.6565, 0.992, 0.6505, 0.9984, 0.6564, 0.9976, 0.6648, 0.992, 0.6631, 0.9905, 0.6565, 0.9976, 0.6648, 0.9983, 0.6688, 0.992, 0.6698, 0.992, 0.6631, 0.1855, 0.9476, 0.1853, 0.9539, 0.1785, 0.9549, 0.1785, 0.9476, 0.1853, 0.9539, 0.1851, 0.9619, 0.1785, 0.9622, 0.1785, 0.9549, 0.1851, 0.9619, 0.1853, 0.9688, 0.1785, 0.9687, 0.1785, 0.9622, 0.1853, 0.9688, 0.1855, 0.976, 0.1785, 0.9768, 0.1785, 0.9687, 0.3791, 0.9429, 0.3776, 0.9505, 0.3721, 0.9502, 0.3721, 0.9421, 0.3776, 0.9505, 0.3791, 0.9567, 0.3719, 0.9565, 0.3721, 0.9502, 0.3791, 0.9567, 0.3791, 0.9648, 0.3721, 0.9648, 0.3719, 0.9565, 0.3791, 0.9648, 0.3774, 0.9696, 0.3721, 0.9713, 0.3721, 0.9648, 0.3441, 0.9648, 0.3392, 0.9695, 0.3384, 0.9695, 0.3433, 0.9648, 0.3392, 0.9695, 0.3427, 0.9742, 0.3419, 0.9742, 0.3384, 0.9695, 0.6541, 0.8778, 0.6603, 0.8816, 0.6596, 0.8816, 0.6533, 0.8778, 0.3489, 0.9601, 0.3441, 0.9648, 0.3433, 0.9648, 0.3481, 0.9601, 0.8774, 0.934, 0.8712, 0.9388, 0.8704, 0.9388, 0.8766, 0.9341, 0.3889, 0.4366, 0.388, 0.4435, 0.3874, 0.4435, 0.3883, 0.4366, 0.6508, 0.871, 0.6541, 0.8778, 0.6533, 0.8778, 0.65, 0.871, 0.3537, 0.9554, 0.3489, 0.9601, 0.3481, 0.9601, 0.3529, 0.9554, 0.6427, 0.868, 0.6508, 0.871, 0.65, 0.871, 0.6419, 0.868, 0.3552, 0.9509, 0.3537, 0.9554, 0.3529, 0.9554, 0.3545, 0.9509, 0.3887, 0.4495, 0.3878, 0.4559, 0.3871, 0.4559, 0.388, 0.4495, 0.2846, 0.917, 0.2812, 0.9197, 0.2804, 0.9197, 0.2838, 0.917, 0.8712, 0.9388, 0.8738, 0.9435, 0.8731, 0.9436, 0.8704, 0.9388, 0.2812, 0.9197, 0.2744, 0.9243, 0.2736, 0.9243, 0.2804, 0.9197, 0.8738, 0.9435, 0.8817, 0.948, 0.881, 0.948, 0.8731, 0.9436, 0.3878, 0.4879, 0.3875, 0.4958, 0.3869, 0.4958, 0.3872, 0.4879, 0.2744, 0.9243, 0.2698, 0.9289, 0.269, 0.9289, 0.2736, 0.9243, 0.8817, 0.948, 0.8886, 0.9526, 0.8878, 0.9526, 0.881, 0.948, 0.2698, 0.9289, 0.264, 0.9335, 0.2633, 0.9335, 0.269, 0.9289, 0.8886, 0.9526, 0.8936, 0.9556, 0.8928, 0.9556, 0.8878, 0.9526, 0.3878, 0.5018, 0.3875, 0.5085, 0.3869, 0.5085, 0.3872, 0.5018, 0.3568, 0.9876, 0.3644, 0.9906, 0.3636, 0.9907, 0.356, 0.9877, 0.3552, 0.9833, 0.3568, 0.9876, 0.356, 0.9877, 0.3544, 0.9833, 0.3875, 0.5149, 0.3878, 0.5226, 0.3872, 0.5226, 0.3869, 0.5149, 0.3486, 0.978, 0.3552, 0.9833, 0.3544, 0.9833, 0.3478, 0.978, 0.7608, 0.3577, 0.7573, 0.3624, 0.7565, 0.3623, 0.76, 0.3576, 0.3427, 0.9742, 0.3486, 0.978, 0.3478, 0.978, 0.3419, 0.9742, 0.7687, 0.3532, 0.7608, 0.3577, 0.76, 0.3576, 0.7679, 0.3531, 0.8977, 0.9132, 0.8908, 0.92, 0.89, 0.92, 0.8969, 0.9133, 0.7733, 0.3485, 0.7687, 0.3532, 0.7679, 0.3531, 0.7725, 0.3485, 0.8908, 0.92, 0.8859, 0.9247, 0.8852, 0.9247, 0.89, 0.92, 0.779, 0.3439, 0.7733, 0.3485, 0.7725, 0.3485, 0.7782, 0.3439, 0.8859, 0.9247, 0.8795, 0.9275, 0.8787, 0.9276, 0.8852, 0.9247, 0.8082, 0.9372, 0.8143, 0.9418, 0.8135, 0.9418, 0.8074, 0.9372, 0.8795, 0.9275, 0.8774, 0.934, 0.8766, 0.9341, 0.8787, 0.9276, 0.8143, 0.9418, 0.8193, 0.9464, 0.8185, 0.9464, 0.8135, 0.9418])
me_plane_001.materials.append(mat_material_001)
me_plane_001.use_remesh_fix_poles = True
me_plane_001.use_remesh_preserve_attributes = False
me_plane_001.use_mirror_vertex_groups = False
me_plane_001.update()
me_cube_008 = bpy.data.meshes.new('Cube.008')
me_cube_008.from_pydata([(-1.0, -1.0, -1.011), (-1.532, -1.0, 1.0), (-1.0, 1.0, -1.011), (-1.532, 1.0, 1.0), (1.0, -1.0, -1.011), (1.532, -1.0, 1.0), (1.0, 1.0, -1.011), (1.532, 1.0, 1.0), (-0.9386, -1.0, 1.452), (-0.9386, 1.0, 1.452), (0.9386, 1.0, 1.452), (0.9386, -1.0, 1.452)], [], [(0, 1, 3, 2), (2, 3, 7, 6), (6, 7, 5, 4), (4, 5, 1, 0), (2, 6, 4, 0), (3, 1, 8, 9), (10, 9, 8, 11), (1, 5, 11, 8), (7, 3, 9, 10), (5, 7, 10, 11)])
_uv = me_cube_008.uv_layers.new(name='UVMap')
_uv.uv.foreach_set('vector', [0.8624, 0.3862, 0.8624, 0.3398, 0.9074, 0.3398, 0.9074, 0.3862, 0.3187, 0.8821, 0.2734, 0.894, 0.2734, 0.8257, 0.3187, 0.8375, 0.8109, 0.8971, 0.8109, 0.8507, 0.8559, 0.8507, 0.8559, 0.8971, 0.4601, 0.8298, 0.5054, 0.8179, 0.5054, 0.8862, 0.4601, 0.8744, 0.1171, 0.9566, 0.07203, 0.9566, 0.07203, 0.912, 0.1171, 0.912, 0.6242, 0.8719, 0.5792, 0.8719, 0.5792, 0.8553, 0.6242, 0.8553, 0.6242, 0.822, 0.6242, 0.8553, 0.5792, 0.8553, 0.5792, 0.822, 0.5054, 0.8862, 0.5054, 0.8179, 0.5156, 0.8311, 0.5156, 0.873, 0.2734, 0.8257, 0.2734, 0.894, 0.2632, 0.8808, 0.2632, 0.8389, 0.3896, 0.7024, 0.3896, 0.6578, 0.4064, 0.6578, 0.4064, 0.7024])
me_cube_008.materials.append(mat_material_001)
me_cube_008.use_remesh_fix_poles = True
me_cube_008.use_remesh_preserve_attributes = False
me_cube_008.use_mirror_vertex_groups = False
me_cube_008.update()
me_circle_004 = bpy.data.meshes.new('Circle.004')
me_circle_004.from_pydata([(-2.524e-08, 0.7397, 0.5803), (-0.5231, 0.5231, 0.5803), (-0.7397, -4.948e-07, 0.5803), (-0.5231, -0.5231, 0.5803), (3.943e-08, -0.7397, 0.5803), (0.5231, -0.5231, 0.5803), (0.7397, -1.793e-08, 0.5803), (0.5231, 0.5231, 0.5803), (1.094e-08, 9.357e-07, 0.5803), (0.5231, -0.5231, -0.6528), (0.7397, -2.805e-08, -0.6528), (-0.5231, -0.5231, -0.6528), (3.943e-08, -0.7397, -0.6528), (-0.5231, 0.5231, -0.6528), (-0.7397, -2.805e-08, -0.6528), (0.5231, 0.5231, -0.6528), (-2.524e-08, 0.7397, -0.6528)], [], [(10, 6, 5, 9), (12, 4, 3, 11), (14, 2, 1, 13), (15, 7, 6, 10), (9, 5, 4, 12), (11, 3, 2, 14), (13, 1, 0, 16), (16, 0, 7, 15), (7, 8, 6), (5, 8, 4), (3, 8, 2), (1, 8, 0), (0, 8, 7), (6, 8, 5), (4, 8, 3), (2, 8, 1)])
me_circle_004.polygons.foreach_set('use_smooth', [True] * 16)
_uv = me_circle_004.uv_layers.new(name='UVMap')
_uv.uv.foreach_set('vector', [0.5254, 0.9054, 0.5254, 0.9329, 0.5382, 0.9329, 0.5382, 0.9054, 0.5254, 0.6741, 0.5254, 0.7016, 0.5382, 0.7016, 0.5382, 0.6741, 0.5254, 0.7126, 0.5254, 0.7401, 0.5382, 0.7401, 0.5382, 0.7126, 0.5164, 0.9054, 0.5164, 0.9329, 0.5254, 0.9329, 0.5254, 0.9054, 0.5164, 0.6741, 0.5164, 0.7016, 0.5254, 0.7016, 0.5254, 0.6741, 0.5164, 0.7126, 0.5164, 0.7401, 0.5254, 0.7401, 0.5254, 0.7126, 0.5164, 0.7511, 0.5164, 0.7786, 0.5254, 0.7786, 0.5254, 0.7511, 0.5254, 0.7511, 0.5254, 0.7786, 0.5382, 0.7786, 0.5382, 0.7511, 0.6826, 0.9687, 0.698, 0.9751, 0.6916, 0.9598, 0.7044, 0.9598, 0.698, 0.9751, 0.7134, 0.9687, 0.7134, 0.9814, 0.698, 0.9751, 0.7044, 0.9903, 0.6916, 0.9903, 0.698, 0.9751, 0.6826, 0.9814, 0.6826, 0.9814, 0.698, 0.9751, 0.6826, 0.9687, 0.6916, 0.9598, 0.698, 0.9751, 0.7044, 0.9598, 0.7134, 0.9687, 0.698, 0.9751, 0.7134, 0.9814, 0.7044, 0.9903, 0.698, 0.9751, 0.6916, 0.9903])
me_circle_004.materials.append(mat_material_001)
me_circle_004.use_remesh_fix_poles = True
me_circle_004.use_remesh_preserve_attributes = False
me_circle_004.use_mirror_vertex_groups = False
me_circle_004.update()

# ---- objects
ob_light = bpy.data.objects.new('Light', light_light)
ob_camera = bpy.data.objects.new('Camera', cam_camera)
ob_circle = bpy.data.objects.new('Circle', me_circle)
ob_circle_001 = bpy.data.objects.new('Circle.001', me_circle_001)
ob_cube = bpy.data.objects.new('Cube', me_cube_002)
ob_circle_002 = bpy.data.objects.new('Circle.002', me_circle_002)
ob_cube_001 = bpy.data.objects.new('Cube.001', me_cube_003)
ob_circle_003 = bpy.data.objects.new('Circle.003', me_circle_003)
ob_cube_002 = bpy.data.objects.new('Cube.002', me_cube_004)
ob_cube_003 = bpy.data.objects.new('Cube.003', me_cube_005)
ob_cube_004 = bpy.data.objects.new('Cube.004', me_cube_006)
ob_cube_005 = bpy.data.objects.new('Cube.005', me_cube_007)
ob_plane = bpy.data.objects.new('Plane', me_plane)
ob_plane_001 = bpy.data.objects.new('Plane.001', me_plane_001)
ob_cube_006 = bpy.data.objects.new('Cube.006', me_cube_008)
ob_circle_004 = bpy.data.objects.new('Circle.004', me_circle_004)
ob_empty = bpy.data.objects.new('Empty', None)

# ---- transforms, parenting, visibility, modifiers, constraints
ob_light.location = (4.076, 1.005, 5.904)
ob_light.rotation_euler = (0.6503, 0.05522, 1.866)
ob_light.lock_rotations_4d = False
ob_light.empty_display_type = 'ARROWS'
ob_light.color = (0.0, 0.0, 0.0, 0.0)
ob_light.lineart.crease_threshold = 0.0
ob_camera.location = (7.359, -6.926, 4.958)
ob_camera.rotation_euler = (1.109, 0.0, 0.8149)
ob_camera.lock_rotations_4d = False
ob_camera.empty_display_type = 'ARROWS'
ob_camera.color = (0.0, 0.0, 0.0, 0.0)
ob_camera.display_type = 'WIRE'
ob_camera.lineart.crease_threshold = 0.0
ob_circle.parent = ob_empty
ob_circle.matrix_parent_inverse = Matrix(((1.0, -0.0, 0.0, -0.0), (-0.0, 1.0, -0.0, 0.0), (0.0, -0.0, 1.0, 0.1603), (-0.0, 0.0, -0.0, 1.0)))
ob_circle.location = (0.0, 0.0, 0.0)
ob_circle.lineart.crease_threshold = 0.0
_m = ob_circle.modifiers.new('Auto Smooth', 'NODES')
_m.node_group = ng_auto_smooth
_gi = [s.identifier for s in ng_auto_smooth.interface.items_tree if s.item_type == 'SOCKET' and s.in_out == 'INPUT']
_m[_gi[1]] = 0.5236  # Angle
ob_circle_001.parent = ob_empty
ob_circle_001.matrix_parent_inverse = Matrix(((1.0, -0.0, 0.0, -0.0), (-0.0, 1.0, -0.0, 0.0), (0.0, -0.0, 1.0, 0.1603), (-0.0, 0.0, -0.0, 1.0)))
ob_circle_001.location = (0.0, 1.349, 0.0)
ob_circle_001.scale = (0.2407, 0.2407, 0.2843)
ob_circle_001.lineart.crease_threshold = 0.0
_m = ob_circle_001.modifiers.new('Auto Smooth', 'NODES')
_m.node_group = ng_auto_smooth
_gi = [s.identifier for s in ng_auto_smooth.interface.items_tree if s.item_type == 'SOCKET' and s.in_out == 'INPUT']
_m[_gi[1]] = 0.8727  # Angle
ob_cube.parent = ob_empty
ob_cube.matrix_parent_inverse = Matrix(((1.0, -0.0, 0.0, -0.0), (-0.0, 1.0, -0.0, 0.0), (0.0, -0.0, 1.0, 0.1603), (-0.0, 0.0, -0.0, 1.0)))
ob_cube.location = (-0.2758, 1.349, 0.2403)
ob_cube.rotation_euler = (0.0, 0.7854, 3.142)
ob_cube.scale = (0.1224, 0.07626, 0.07626)
ob_cube.lineart.crease_threshold = 0.0
ob_circle_002.parent = ob_empty
ob_circle_002.matrix_parent_inverse = Matrix(((1.0, -0.0, 0.0, -0.0), (-0.0, 1.0, -0.0, 0.0), (0.0, -0.0, 1.0, 0.1603), (-0.0, 0.0, -0.0, 1.0)))
ob_circle_002.location = (9.159e-07, -1.349, 0.0)
ob_circle_002.scale = (0.2407, 0.2407, 0.2843)
ob_circle_002.lineart.crease_threshold = 0.0
_m = ob_circle_002.modifiers.new('Auto Smooth', 'NODES')
_m.node_group = ng_auto_smooth
_gi = [s.identifier for s in ng_auto_smooth.interface.items_tree if s.item_type == 'SOCKET' and s.in_out == 'INPUT']
_m[_gi[1]] = 0.8727  # Angle
ob_cube_001.parent = ob_empty
ob_cube_001.matrix_parent_inverse = Matrix(((1.0, -0.0, 0.0, -0.0), (-0.0, 1.0, -0.0, 0.0), (0.0, -0.0, 1.0, 0.1603), (-0.0, 0.0, -0.0, 1.0)))
ob_cube_001.location = (-0.2758, -1.349, 0.2403)
ob_cube_001.rotation_euler = (0.0, 0.7854, 3.142)
ob_cube_001.scale = (0.1224, 0.07626, 0.07626)
ob_cube_001.lineart.crease_threshold = 0.0
ob_circle_003.parent = ob_empty
ob_circle_003.matrix_parent_inverse = Matrix(((1.0, -0.0, 0.0, -0.0), (-0.0, 1.0, -0.0, 0.0), (0.0, -0.0, 1.0, 0.1603), (-0.0, 0.0, -0.0, 1.0)))
ob_circle_003.location = (0.0, -0.09672, 1.823)
ob_circle_003.rotation_euler = (1.571, -0.0, 0.0)
ob_circle_003.scale = (0.08435, 0.08435, 0.3789)
ob_circle_003.lineart.crease_threshold = 0.0
_m = ob_circle_003.modifiers.new('Auto Smooth', 'NODES')
_m.node_group = ng_auto_smooth
_gi = [s.identifier for s in ng_auto_smooth.interface.items_tree if s.item_type == 'SOCKET' and s.in_out == 'INPUT']
_m[_gi[1]] = 0.8727  # Angle
ob_cube_002.parent = ob_empty
ob_cube_002.matrix_parent_inverse = Matrix(((1.0, -0.0, 0.0, -0.0), (-0.0, 1.0, -0.0, 0.0), (0.0, -0.0, 1.0, 0.1603), (-0.0, 0.0, -0.0, 1.0)))
ob_cube_002.location = (-0.2758, 1.349, 2.261)
ob_cube_002.rotation_euler = (0.0, 0.7854, 6.283)
ob_cube_002.scale = (0.1224, 0.07626, 0.07626)
ob_cube_002.lineart.crease_threshold = 0.0
ob_cube_003.parent = ob_empty
ob_cube_003.matrix_parent_inverse = Matrix(((1.0, -0.0, 0.0, -0.0), (-0.0, 1.0, -0.0, 0.0), (0.0, -0.0, 1.0, 0.1603), (-0.0, 0.0, -0.0, 1.0)))
ob_cube_003.location = (-0.2758, -1.349, 2.261)
ob_cube_003.rotation_euler = (0.0, 0.7854, 6.283)
ob_cube_003.scale = (0.1224, 0.07626, 0.07626)
ob_cube_003.lineart.crease_threshold = 0.0
ob_cube_004.parent = ob_empty
ob_cube_004.matrix_parent_inverse = Matrix(((1.0, -0.0, 0.0, -0.0), (-0.0, 1.0, -0.0, 0.0), (0.0, -0.0, 1.0, 0.1603), (-0.0, 0.0, -0.0, 1.0)))
ob_cube_004.location = (-0.2758, -1.404, 2.795)
ob_cube_004.rotation_euler = (-9.159e-07, 2.415, 6.283)
ob_cube_004.scale = (0.1756, 0.1095, 0.1095)
ob_cube_004.lineart.crease_threshold = 0.0
_m = ob_cube_004.modifiers.new('Mirror', 'MIRROR')
_m.use_clip = True
_m.mirror_object = ob_circle_001
ob_cube_005.parent = ob_empty
ob_cube_005.matrix_parent_inverse = Matrix(((1.0, -0.0, 0.0, -0.0), (-0.0, 1.0, -0.0, 0.0), (0.0, -0.0, 1.0, 0.1603), (-0.0, 0.0, -0.0, 1.0)))
ob_cube_005.location = (-0.2758, 1.404, 2.795)
ob_cube_005.rotation_euler = (-9.159e-07, 2.415, 6.283)
ob_cube_005.scale = (0.1756, 0.1095, 0.1095)
ob_cube_005.lineart.crease_threshold = 0.0
_m = ob_cube_005.modifiers.new('Mirror', 'MIRROR')
_m.use_clip = True
_m.mirror_object = ob_circle_001
ob_plane.parent = ob_empty
ob_plane.matrix_parent_inverse = Matrix(((1.0, -0.0, 0.0, -0.0), (-0.0, 1.0, -0.0, 0.0), (0.0, -0.0, 1.0, 0.1603), (-0.0, 0.0, -0.0, 1.0)))
ob_plane.location = (0.0, 0.0, 3.261)
ob_plane.scale = (1.27, 1.29, 1.0)
ob_plane.lineart.crease_threshold = 0.0
ob_plane_001.parent = ob_plane
ob_plane_001.matrix_parent_inverse = Matrix(((0.7874, -0.0, 0.0, -0.0), (-0.0, 0.7752, -0.0, 0.0), (0.0, -0.0, 1.0, -3.261), (-0.0, 0.0, -0.0, 1.0)))
ob_plane_001.location = (0.0, 0.0, 3.229)
ob_plane_001.scale = (1.27, 1.29, 1.0)
ob_plane_001.lineart.crease_threshold = 0.0
_m = ob_plane_001.modifiers.new('Auto Smooth', 'NODES')
_m.node_group = ng_auto_smooth
_gi = [s.identifier for s in ng_auto_smooth.interface.items_tree if s.item_type == 'SOCKET' and s.in_out == 'INPUT']
_m[_gi[1]] = 0.5335  # Angle
ob_cube_006.parent = ob_circle_003
ob_cube_006.matrix_parent_inverse = Matrix(((11.86, 0.0, 0.0, -0.0), (0.0, -5.182e-07, 11.86, -21.61), (-0.0, -2.639, -1.153e-07, -0.2552), (-0.0, 0.0, -0.0, 1.0)))
ob_cube_006.location = (0.0, -2.17, 1.532)
ob_cube_006.scale = (0.1154, 0.03755, 0.3344)
ob_cube_006.lineart.crease_threshold = 0.0
ob_circle_004.parent = ob_cube_006
ob_circle_004.matrix_parent_inverse = Matrix(((8.663, -0.0, -0.0, -0.0), (-0.0, 26.63, 0.0, 57.79), (-0.0, -1.062e-14, 2.99, -4.583), (-0.0, 0.0, -0.0, 1.0)))
ob_circle_004.location = (-1.237e-09, -2.42, 1.405)
ob_circle_004.rotation_euler = (1.571, -0.0, 0.0)
ob_circle_004.scale = (0.08435, 0.08435, 0.3789)
ob_circle_004.lineart.crease_threshold = 0.0
_m = ob_circle_004.modifiers.new('Auto Smooth', 'NODES')
_m.node_group = ng_auto_smooth
_gi = [s.identifier for s in ng_auto_smooth.interface.items_tree if s.item_type == 'SOCKET' and s.in_out == 'INPUT']
_m[_gi[1]] = 0.8727  # Angle
ob_empty.location = (0.0, 0.0, -0.1603)
ob_empty.lineart.crease_threshold = 0.0

# ---- collection membership
col_collection.objects.link(ob_light)
col_collection.objects.link(ob_camera)
col_collection.objects.link(ob_circle)
col_collection.objects.link(ob_circle_001)
col_collection.objects.link(ob_cube)
col_collection.objects.link(ob_circle_002)
col_collection.objects.link(ob_cube_001)
col_collection.objects.link(ob_circle_003)
col_collection.objects.link(ob_cube_002)
col_collection.objects.link(ob_cube_003)
col_collection.objects.link(ob_cube_004)
col_collection.objects.link(ob_cube_005)
col_collection.objects.link(ob_plane)
col_collection.objects.link(ob_plane_001)
col_collection.objects.link(ob_cube_006)
col_collection.objects.link(ob_circle_004)
col_collection.objects.link(ob_empty)

# ---- scene / render settings (as saved in the file)
scene.camera = ob_camera
scene.frame_start = 1; scene.frame_end = 250; scene.frame_set(1)
scene.render.engine = 'CYCLES'
scene.cycles.use_denoising = False
scene.cycles.samples = 128
scene.cycles.sampling_pattern = 'TABULATED_SOBOL'
scene.cycles.use_adaptive_sampling = False
scene.cycles.use_light_tree = False
scene.view_settings.view_transform = 'Filmic'
bpy.context.view_layer.update()
